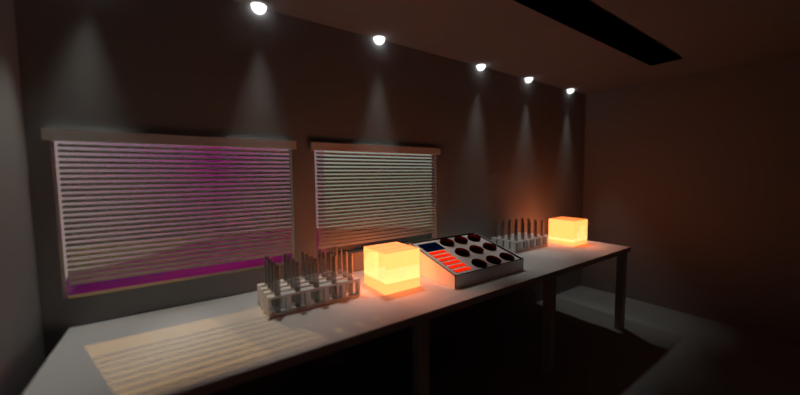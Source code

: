 # Source: RadionicsLaboratory.blend  (saved by Blender 2.79.0; exported with 4.5.12 LTS)
import bpy
from mathutils import Matrix  # noqa: F401  (used for matrix-valued properties, if any)

bpy.ops.wm.read_factory_settings(use_empty=True)
scene = bpy.context.scene
scene.name = 'Scene'

# ---- collections
col_collection_1 = bpy.data.collections.new('Collection 1'); scene.collection.children.link(col_collection_1)
col_collection_2 = bpy.data.collections.new('Collection 2'); scene.collection.children.link(col_collection_2)
col_collection_2.hide_render = True
col_collection_2.hide_viewport = True

# ---- images (referenced by path relative to the original .blend; pixels are not part of the script)
import os
ASSET_DIR = os.environ.get("B2B_ASSET_DIR", "")  # directory of the original .blend (textures are referenced by path, not embedded)
HERE = os.path.dirname(os.path.abspath(__file__))  # packed textures are extracted next to this script under _unpacked/

def load_image(name, relpath, width, height, colorspace="sRGB"):
    """Load a texture the original file referenced (path relative to the .blend, or extracted next to this script)."""
    p = next((c for c in (os.path.join(HERE, relpath), os.path.join(ASSET_DIR, relpath)) if relpath and os.path.exists(c)), "")
    if p:
        img = bpy.data.images.load(p, check_existing=True)
        img.name = name
    else:  # same state as the original file: an image datablock whose file is absent (Cycles renders it pink)
        img = bpy.data.images.new(name, width, height)
        img.source = "FILE"
        img.filepath = "//" + (relpath or name)
    img.colorspace_settings.name = colorspace
    return img
img_tree_png = load_image('tree.png', 'tree.png', 1024, 1024, 'sRGB')

# ---- materials (node trees are filled in below, after node groups)
mat_material_015 = bpy.data.materials.new('Material.015')
mat_material_015.alpha_threshold = 0.0
mat_material_015.roughness = 0.5
mat_material_014 = bpy.data.materials.new('Material.014')
mat_material_014.alpha_threshold = 0.0
mat_material_014.roughness = 0.5
mat_material = bpy.data.materials.new('Material')
mat_material.alpha_threshold = 0.0
mat_material.roughness = 0.5
mat_material_013 = bpy.data.materials.new('Material.013')
mat_material_013.alpha_threshold = 0.0
mat_material_013.roughness = 0.5
mat_tree = bpy.data.materials.new('tree')
mat_tree.alpha_threshold = 0.0
mat_tree.roughness = 0.5
mat_material_012 = bpy.data.materials.new('Material.012')
mat_material_012.alpha_threshold = 0.0
mat_material_012.roughness = 0.5
mat_material_004 = bpy.data.materials.new('Material.004')
mat_material_004.alpha_threshold = 0.0
mat_material_004.roughness = 0.5
mat_material_003 = bpy.data.materials.new('Material.003')
mat_material_003.alpha_threshold = 0.0
mat_material_003.roughness = 0.5
mat_material_001 = bpy.data.materials.new('Material.001')
mat_material_001.alpha_threshold = 0.0
mat_material_001.roughness = 0.5
mat_material_002 = bpy.data.materials.new('Material.002')
mat_material_002.alpha_threshold = 0.0
mat_material_002.roughness = 0.5
mat_material_007 = bpy.data.materials.new('Material.007')
mat_material_007.alpha_threshold = 0.0
mat_material_007.roughness = 0.5
mat_material_008 = bpy.data.materials.new('Material.008')
mat_material_008.alpha_threshold = 0.0
mat_material_008.roughness = 0.5
mat_material_009 = bpy.data.materials.new('Material.009')
mat_material_009.alpha_threshold = 0.0
mat_material_009.roughness = 0.5
mat_material_005 = bpy.data.materials.new('Material.005')
mat_material_005.alpha_threshold = 0.0
mat_material_005.roughness = 0.5
mat_material_006 = bpy.data.materials.new('Material.006')
mat_material_006.alpha_threshold = 0.0
mat_material_006.roughness = 0.5
mat_material_010 = bpy.data.materials.new('Material.010')
mat_material_010.alpha_threshold = 0.0
mat_material_010.roughness = 0.5
mat_material_011 = bpy.data.materials.new('Material.011')
mat_material_011.alpha_threshold = 0.0
mat_material_011.roughness = 0.5

# ---- material node trees
mat_material_015.use_nodes = True; mat_material_015.node_tree.nodes.clear()
_N = mat_material_015.node_tree.nodes; _L = mat_material_015.node_tree.links
n0 = _N.new('ShaderNodeOutputMaterial'); n0.name = 'Material Output'; n0.location = (300, 300)
n1 = _N.new('ShaderNodeBsdfDiffuse'); n1.name = 'Diffuse BSDF'; n1.location = (10, 300)
n1.inputs[0].default_value = (1.0, 1.0, 1.0, 1.0)
_L.new(n1.outputs[0], n0.inputs[0])
n0.is_active_output = True
mat_material_014.use_nodes = True; mat_material_014.node_tree.nodes.clear()
_N = mat_material_014.node_tree.nodes; _L = mat_material_014.node_tree.links
n0 = _N.new('ShaderNodeOutputMaterial'); n0.name = 'Material Output'; n0.location = (727, 440)
n1 = _N.new('ShaderNodeBsdfGlass'); n1.name = 'Glass BSDF'; n1.location = (53, 432)
n1.distribution = 'BECKMANN'
n1.inputs[0].default_value = (0.8, 0.8, 0.8, 1.0)
n1.inputs[2].default_value = 1.45
n2 = _N.new('ShaderNodeBsdfTransparent'); n2.name = 'Transparent BSDF'; n2.location = (50, 231)
n3 = _N.new('ShaderNodeFresnel'); n3.name = 'Fresnel'; n3.location = (54, 549)
n3.inputs[0].default_value = 1.45
n4 = _N.new('ShaderNodeMixShader'); n4.name = 'Mix Shader'; n4.location = (287, 406)
n5 = _N.new('ShaderNodeMixShader'); n5.name = 'Mix Shader.001'; n5.location = (507, 419)
n6 = _N.new('ShaderNodeBsdfAnisotropic'); n6.name = 'Glossy BSDF'; n6.location = (273, 252)
n6.distribution = 'GGX'
n6.inputs[1].default_value = 0.4472
_L.new(n1.outputs[0], n4.inputs[1])
_L.new(n4.outputs[0], n5.inputs[1])
_L.new(n2.outputs[0], n4.inputs[2])
_L.new(n3.outputs[0], n4.inputs[0])
_L.new(n5.outputs[0], n0.inputs[0])
_L.new(n6.outputs[0], n5.inputs[2])
_L.new(n3.outputs[0], n5.inputs[0])
n0.is_active_output = True
mat_material.use_nodes = True; mat_material.node_tree.nodes.clear()
_N = mat_material.node_tree.nodes; _L = mat_material.node_tree.links
n0 = _N.new('ShaderNodeMixShader'); n0.name = 'Mix Shader'; n0.location = (230, 281)
n1 = _N.new('ShaderNodeOutputMaterial'); n1.name = 'Material Output'; n1.location = (670, 335)
n2 = _N.new('ShaderNodeBsdfGlass'); n2.name = 'Glass BSDF'; n2.location = (-2, 180)
n2.distribution = 'BECKMANN'
n2.inputs[2].default_value = 1.45
n3 = _N.new('ShaderNodeFresnel'); n3.name = 'Fresnel'; n3.location = (3, 433)
n3.inputs[0].default_value = 1.45
n4 = _N.new('ShaderNodeMixShader'); n4.name = 'Mix Shader.001'; n4.location = (467, 319)
n4.inputs[0].default_value = 0.8636
n5 = _N.new('ShaderNodeEmission'); n5.name = 'Emission'; n5.location = (10, 300)
n5.inputs[0].default_value = (1.0, 0.1989, 0.04571, 1.0)
n5.inputs[1].default_value = 7.5
_L.new(n5.outputs[0], n0.inputs[1])
_L.new(n2.outputs[0], n0.inputs[2])
_L.new(n3.outputs[0], n0.inputs[0])
_L.new(n4.outputs[0], n1.inputs[0])
_L.new(n2.outputs[0], n4.inputs[2])
_L.new(n0.outputs[0], n4.inputs[1])
n1.is_active_output = True
mat_material_013.use_nodes = True; mat_material_013.node_tree.nodes.clear()
_N = mat_material_013.node_tree.nodes; _L = mat_material_013.node_tree.links
n0 = _N.new('ShaderNodeOutputMaterial'); n0.name = 'Material Output'; n0.location = (300, 300)
n1 = _N.new('ShaderNodeBsdfDiffuse'); n1.name = 'Diffuse BSDF'; n1.location = (10, 300)
n1.inputs[0].default_value = (0.04445, 0.04445, 0.04445, 1.0)
_L.new(n1.outputs[0], n0.inputs[0])
n0.is_active_output = True
mat_tree.use_nodes = True; mat_tree.node_tree.nodes.clear()
_N = mat_tree.node_tree.nodes; _L = mat_tree.node_tree.links
n0 = _N.new('ShaderNodeOutputMaterial'); n0.name = 'Material Output'; n0.location = (300, 300)
n1 = _N.new('ShaderNodeTexImage'); n1.name = 'Image Texture'; n1.location = (-400, 60)
n1.width = 140
n1.image = img_tree_png
n1.extension = 'CLIP'
n2 = _N.new('ShaderNodeBsdfDiffuse'); n2.name = 'Diffuse BSDF'; n2.location = (-200, 60)
n3 = _N.new('ShaderNodeBsdfTransparent'); n3.name = 'Transparent BSDF'; n3.location = (-200, 240)
n4 = _N.new('ShaderNodeMixShader'); n4.name = 'Mix Shader'; n4.location = (0, 300)
_L.new(n1.outputs[0], n2.inputs[0])
_L.new(n1.outputs[1], n4.inputs[0])
_L.new(n3.outputs[0], n4.inputs[1])
_L.new(n2.outputs[0], n4.inputs[2])
_L.new(n4.outputs[0], n0.inputs[0])
n0.is_active_output = True
mat_material_012.use_nodes = True; mat_material_012.node_tree.nodes.clear()
_N = mat_material_012.node_tree.nodes; _L = mat_material_012.node_tree.links
n0 = _N.new('ShaderNodeOutputMaterial'); n0.name = 'Material Output'; n0.location = (300, 300)
n1 = _N.new('ShaderNodeEmission'); n1.name = 'Emission'; n1.location = (10, 300)
_L.new(n1.outputs[0], n0.inputs[0])
n0.is_active_output = True
mat_material_004.use_nodes = True; mat_material_004.node_tree.nodes.clear()
_N = mat_material_004.node_tree.nodes; _L = mat_material_004.node_tree.links
n0 = _N.new('ShaderNodeOutputMaterial'); n0.name = 'Material Output'; n0.location = (300, 300)
n1 = _N.new('ShaderNodeEmission'); n1.name = 'Emission'; n1.location = (10, 300)
n1.inputs[0].default_value = (0.7357, 0.7357, 0.7142, 1.0)
n1.inputs[1].default_value = 0.0
_L.new(n1.outputs[0], n0.inputs[0])
n0.is_active_output = True
mat_material_003.use_nodes = True; mat_material_003.node_tree.nodes.clear()
_N = mat_material_003.node_tree.nodes; _L = mat_material_003.node_tree.links
n0 = _N.new('ShaderNodeOutputMaterial'); n0.name = 'Material Output'; n0.location = (300, 300)
n1 = _N.new('ShaderNodeEmission'); n1.name = 'Emission'; n1.location = (10, 300)
n1.inputs[0].default_value = (1.0, 0.4621, 0.004449, 1.0)
n1.inputs[1].default_value = 0.1
_L.new(n1.outputs[0], n0.inputs[0])
n0.is_active_output = True
mat_material_001.use_nodes = True; mat_material_001.node_tree.nodes.clear()
_N = mat_material_001.node_tree.nodes; _L = mat_material_001.node_tree.links
n0 = _N.new('ShaderNodeOutputMaterial'); n0.name = 'Material Output'; n0.location = (300, 300)
n1 = _N.new('ShaderNodeBsdfDiffuse'); n1.name = 'Diffuse BSDF'; n1.location = (10, 300)
n1.inputs[0].default_value = (0.3108, 0.3108, 0.3108, 1.0)
_L.new(n1.outputs[0], n0.inputs[0])
n0.is_active_output = True
mat_material_002.use_nodes = True; mat_material_002.node_tree.nodes.clear()
_N = mat_material_002.node_tree.nodes; _L = mat_material_002.node_tree.links
n0 = _N.new('ShaderNodeOutputMaterial'); n0.name = 'Material Output'; n0.location = (460, 300)
n1 = _N.new('ShaderNodeBsdfGlass'); n1.name = 'Glass BSDF'; n1.location = (10, 300)
n1.distribution = 'BECKMANN'
n1.inputs[0].default_value = (0.8, 0.8, 0.8, 1.0)
n1.inputs[2].default_value = 1.45
n2 = _N.new('ShaderNodeMixShader'); n2.name = 'Mix Shader'; n2.location = (240, 280)
n3 = _N.new('ShaderNodeBsdfTransparent'); n3.name = 'Transparent BSDF'; n3.location = (13, 124)
n4 = _N.new('ShaderNodeFresnel'); n4.name = 'Fresnel'; n4.location = (13, 426)
n4.inputs[0].default_value = 1.45
_L.new(n1.outputs[0], n2.inputs[1])
_L.new(n2.outputs[0], n0.inputs[0])
_L.new(n3.outputs[0], n2.inputs[2])
_L.new(n4.outputs[0], n2.inputs[0])
n0.is_active_output = True
mat_material_007.use_nodes = True; mat_material_007.node_tree.nodes.clear()
_N = mat_material_007.node_tree.nodes; _L = mat_material_007.node_tree.links
n0 = _N.new('ShaderNodeOutputMaterial'); n0.name = 'Material Output'; n0.location = (300, 300)
n1 = _N.new('ShaderNodeBsdfDiffuse'); n1.name = 'Diffuse BSDF'; n1.location = (10, 300)
n1.inputs[0].default_value = (0.0, 0.00631, 0.04696, 1.0)
_L.new(n1.outputs[0], n0.inputs[0])
n0.is_active_output = True
mat_material_008.use_nodes = True; mat_material_008.node_tree.nodes.clear()
_N = mat_material_008.node_tree.nodes; _L = mat_material_008.node_tree.links
n0 = _N.new('ShaderNodeOutputMaterial'); n0.name = 'Material Output'; n0.location = (300, 300)
n1 = _N.new('ShaderNodeBsdfDiffuse'); n1.name = 'Diffuse BSDF'; n1.location = (10, 300)
n1.inputs[0].default_value = (0.01739, 0.01739, 0.01739, 1.0)
_L.new(n1.outputs[0], n0.inputs[0])
n0.is_active_output = True
mat_material_009.use_nodes = True; mat_material_009.node_tree.nodes.clear()
_N = mat_material_009.node_tree.nodes; _L = mat_material_009.node_tree.links
n0 = _N.new('ShaderNodeOutputMaterial'); n0.name = 'Material Output'; n0.location = (300, 300)
n1 = _N.new('ShaderNodeEmission'); n1.name = 'Emission'; n1.location = (10, 300)
n1.inputs[0].default_value = (0.8, 0.009224, 0.0, 1.0)
_L.new(n1.outputs[0], n0.inputs[0])
n0.is_active_output = True
mat_material_005.use_nodes = True; mat_material_005.node_tree.nodes.clear()
_N = mat_material_005.node_tree.nodes; _L = mat_material_005.node_tree.links
n0 = _N.new('ShaderNodeOutputMaterial'); n0.name = 'Material Output'; n0.location = (300, 300)
n1 = _N.new('ShaderNodeBsdfDiffuse'); n1.name = 'Diffuse BSDF'; n1.location = (10, 300)
n1.inputs[0].default_value = (1.0, 1.0, 1.0, 1.0)
_L.new(n1.outputs[0], n0.inputs[0])
n0.is_active_output = True
mat_material_006.use_nodes = True; mat_material_006.node_tree.nodes.clear()
_N = mat_material_006.node_tree.nodes; _L = mat_material_006.node_tree.links
n0 = _N.new('ShaderNodeOutputMaterial'); n0.name = 'Material Output'; n0.location = (300, 300)
n1 = _N.new('ShaderNodeBsdfDiffuse'); n1.name = 'Diffuse BSDF'; n1.location = (10, 300)
n1.inputs[0].default_value = (0.0, 0.0, 0.0, 1.0)
_L.new(n1.outputs[0], n0.inputs[0])
n0.is_active_output = True
mat_material_010.use_nodes = True; mat_material_010.node_tree.nodes.clear()
_N = mat_material_010.node_tree.nodes; _L = mat_material_010.node_tree.links
n0 = _N.new('ShaderNodeOutputMaterial'); n0.name = 'Material Output'; n0.location = (300, 300)
n1 = _N.new('ShaderNodeBsdfGlass'); n1.name = 'Glass BSDF'; n1.location = (10, 300)
n1.distribution = 'BECKMANN'
n1.inputs[0].default_value = (0.4385, 0.02106, 0.0, 1.0)
n1.inputs[2].default_value = 1.45
_L.new(n1.outputs[0], n0.inputs[0])
n0.is_active_output = True
mat_material_011.use_nodes = True; mat_material_011.node_tree.nodes.clear()
_N = mat_material_011.node_tree.nodes; _L = mat_material_011.node_tree.links
n0 = _N.new('ShaderNodeOutputMaterial'); n0.name = 'Material Output'; n0.location = (300, 300)
n1 = _N.new('ShaderNodeEmission'); n1.name = 'Emission'; n1.location = (10, 300)
n1.inputs[0].default_value = (0.8, 0.8, 0.8, 1.0)
n1.inputs[1].default_value = 21.8
_L.new(n1.outputs[0], n0.inputs[0])
n0.is_active_output = True

# ---- world
world_world_001 = bpy.data.worlds.new('World.001'); scene.world = world_world_001
world_world_001.use_nodes = True; world_world_001.node_tree.nodes.clear()
_N = world_world_001.node_tree.nodes; _L = world_world_001.node_tree.links
n0 = _N.new('ShaderNodeOutputWorld'); n0.name = 'World Output'; n0.location = (386, 374)
n1 = _N.new('ShaderNodeBackground'); n1.name = 'Background'; n1.location = (140, 382)
n2 = _N.new('ShaderNodeTexSky'); n2.name = 'Sky Texture'; n2.location = (-127, 301)
n2.sky_type = 'HOSEK_WILKIE'
n2.sun_direction = (-0.5308, 0.8, 0.2798)
n2.sun_elevation = 1.571
_L.new(n1.outputs[0], n0.inputs[0])
_L.new(n2.outputs[0], n1.inputs[0])
n0.is_active_output = True
world_world_001.use_sun_shadow = False
world_world_001.sun_shadow_jitter_overblur = 0.0
world_world_001.cycles.sampling_method = 'MANUAL'

# ---- cameras
cam_camera_001 = bpy.data.cameras.new('Camera.001')
cam_camera_001.clip_end = 100.0
cam_camera_001.lens = 12.94
cam_camera_001.sensor_width = 32.0
cam_camera_001.sensor_height = 18.0
cam_camera_001.display_size = 2.0
cam_camera_001.show_limits = True
cam_camera_001.show_sensor = True
cam_camera_001.dof.use_dof = True
cam_camera_001.dof.focus_distance = 5.66
cam_camera_001.dof.aperture_fstop = 0.1078
cam_camera_001.dof.aperture_blades = 7

# ---- lights
light_sun = bpy.data.lights.new('Sun', 'SUN')
light_sun.color = (1.0, 0.5481, 0.1522)
light_sun.transmission_factor = 0.0
light_sun.angle = 0.004
light_sun.energy = 23.8
light_sun.shadow_buffer_clip_start = 0.5
light_sun.shadow_soft_size = 0.002
light_sun.shadow_cascade_max_distance = 1000.0
light_spot = bpy.data.lights.new('Spot', 'SPOT')
light_spot.color = (0.9846, 1.0, 0.9)
light_spot.transmission_factor = 0.0
light_spot.energy = 100.0
light_spot.shadow_buffer_clip_start = 0.5
light_spot.shadow_soft_size = 0.1
light_spot.shadow_maximum_resolution = 0.006
light_spot.use_absolute_resolution = True
light_spot.spot_blend = 0.8779

# ---- meshes
me_cube = bpy.data.meshes.new('Cube')
me_cube.from_pydata([(-1.0, -1.0, -1.0), (-1.0, -1.0, 1.0), (-1.0, 1.0, -1.0), (-1.0, 1.0, 1.0), (1.0, -1.0, -1.0), (1.0, -1.0, 1.0), (1.0, 1.0, -1.0), (1.0, 1.0, 1.0), (-0.7662, 1.0, 0.7662), (-0.7662, -1.0, 0.7662), (-0.7662, 1.0, -0.7662), (-0.7662, -1.0, -0.7662), (0.7662, 1.0, -0.7662), (0.7662, -1.0, -0.7662), (0.7662, 1.0, 0.7662), (0.7662, -1.0, 0.7662), (-0.06425, -0.7263, 1.0), (-0.06425, -0.7263, 0.7662), (0.2738, -0.4114, 1.0), (0.2738, -0.4114, 0.7662), (-0.126, -0.6842, 1.0), (-0.126, -0.6842, 0.7662), (-2.015e-06, -0.7405, 1.0), (-2.015e-06, -0.7405, 0.7662), (-0.323, 0.1445, 0.7662), (-0.323, 0.1445, 1.0), (-0.2329, -0.5236, 1.0), (-0.2329, -0.5236, 0.7662), (0.3293, -1.851e-06, 1.0), (0.3293, -1.851e-06, 0.7662), (-0.183, -0.6157, 1.0), (-0.183, -0.6157, 0.7662), (0.183, -0.6157, 1.0), (0.183, -0.6157, 0.7662), (0.06425, -0.7263, 1.0), (0.06425, -0.7263, 0.7662), (0.2329, -0.5236, 1.0), (0.2329, -0.5236, 0.7662), (-0.323, -0.1445, 0.7662), (-0.323, -0.1445, 1.0), (-0.3043, -0.2834, 0.7662), (-0.3043, -0.2834, 1.0), (-0.2738, -0.4114, 1.0), (-0.2738, -0.4114, 0.7662), (0.3043, -0.2834, 1.0), (0.3043, -0.2834, 0.7662), (0.323, -0.1445, 1.0), (0.323, -0.1445, 0.7662), (-0.3293, -1.192e-06, 0.7662), (-0.3293, -1.192e-06, 1.0), (0.323, 0.1445, 1.0), (0.323, 0.1445, 0.7662), (0.126, -0.6842, 1.0), (0.126, -0.6842, 0.7662), (-0.3043, 0.2834, 0.7662), (-0.3043, 0.2834, 1.0), (0.3043, 0.2834, 1.0), (0.3043, 0.2834, 0.7662), (0.2738, 0.4114, 0.7662), (0.2738, 0.4114, 1.0), (-0.2738, 0.4114, 0.7662), (-0.2738, 0.4114, 1.0), (0.2329, 0.5236, 0.7662), (0.2329, 0.5236, 1.0), (-0.2329, 0.5236, 0.7662), (-0.2329, 0.5236, 1.0), (0.183, 0.6157, 0.7662), (0.183, 0.6157, 1.0), (-0.183, 0.6157, 0.7662), (-0.183, 0.6157, 1.0), (0.126, 0.6842, 0.7662), (0.126, 0.6842, 1.0), (-0.126, 0.6842, 0.7662), (-0.126, 0.6842, 1.0), (0.06425, 0.7263, 0.7662), (0.06425, 0.7263, 1.0), (-0.06425, 0.7263, 0.7662), (-0.06425, 0.7263, 1.0), (-1.907e-06, 0.7405, 0.7662), (-1.907e-06, 0.7405, 1.0)], [], [(0, 1, 3, 2), (2, 3, 8, 10, 12, 6), (6, 7, 5, 4), (4, 5, 15, 13, 11, 0), (2, 6, 4, 0), (7, 3, 1, 49, 25, 55, 61, 65, 69, 73, 77, 79, 75, 71, 67, 63, 59, 56, 50, 28, 5), (12, 13, 15, 14), (11, 10, 8, 9), (6, 12, 14, 8, 3, 7), (0, 11, 9, 15, 5, 1), (10, 11, 13, 12), (14, 15, 29, 51, 57, 58, 62, 66, 70, 74, 78, 76, 72, 68, 64, 60, 54, 24, 48, 9, 8), (9, 48, 38, 40, 43, 27, 31, 21, 17, 23, 35, 53, 33, 37, 19, 45, 47, 29, 15), (5, 28, 46, 44, 18, 36, 32, 52, 34, 22, 16, 20, 30, 26, 42, 41, 39, 49, 1)])
me_cube.materials.append(mat_material_015)
me_cube.use_remesh_preserve_volume = False
me_cube.use_remesh_preserve_attributes = False
me_cube.use_mirror_vertex_groups = False
me_cube.update()
me_sphere_002 = bpy.data.meshes.new('Sphere.002')
me_sphere_002.from_pydata([(0.0, -3.258e-07, -1.0), (4.94e-08, -0.3589, -0.7926), (0.07001, -0.352, -0.7926), (0.1373, -0.3315, -0.7926), (0.1994, -0.2984, -0.7926), (0.2538, -0.2538, -0.7926), (-1.003e-07, -1.0, 15.28), (0.1951, 0.9808, 7.55e-08), (0.1913, 0.9619, -0.1951), (0.1802, 0.9061, -0.3827), (0.1622, 0.8155, -0.5556), (0.1379, 0.6935, -0.7071), (0.1084, 0.5449, -0.8315), (0.07466, 0.3753, -0.9239), (0.03806, 0.1913, -0.9808), (0.2984, -0.1994, -0.7926), (0.3315, -0.1373, -0.7926), (0.352, -0.07001, -0.7926), (0.3589, -3.516e-07, -0.7926), (0.352, 0.07001, -0.7926), (0.3315, 0.1373, -0.7926), (0.1951, -0.9808, 15.28), (0.3827, 0.9239, 7.55e-08), (0.3753, 0.9061, -0.1951), (0.3536, 0.8536, -0.3827), (0.3182, 0.7682, -0.5556), (0.2706, 0.6533, -0.7071), (0.2126, 0.5133, -0.8315), (0.1464, 0.3536, -0.9239), (0.07466, 0.1802, -0.9808), (0.2984, 0.1994, -0.7926), (0.2538, 0.2538, -0.7926), (1.831e-07, 0.3589, -0.7926), (-0.07001, 0.352, -0.7926), (-0.1373, 0.3315, -0.7926), (-0.1994, 0.2984, -0.7926), (0.3827, -0.9239, 15.28), (0.5556, 0.8315, 7.55e-08), (0.5449, 0.8155, -0.1951), (0.5133, 0.7682, -0.3827), (0.4619, 0.6913, -0.5556), (0.3928, 0.5879, -0.7071), (0.3087, 0.4619, -0.8315), (0.2126, 0.3182, -0.9239), (0.1084, 0.1622, -0.9808), (0.1994, 0.2984, -0.7926), (-0.2538, 0.2538, -0.7926), (-0.2984, 0.1994, -0.7926), (-0.3315, 0.1373, -0.7926), (-0.352, 0.07001, -0.7926), (-0.3589, -2.661e-07, -0.7926), (0.5556, -0.8315, 15.28), (0.7071, 0.7071, 7.55e-08), (0.6935, 0.6935, -0.1951), (0.6533, 0.6533, -0.3827), (0.5879, 0.5879, -0.5556), (0.5, 0.5, -0.7071), (0.3928, 0.3928, -0.8315), (0.2706, 0.2706, -0.9239), (0.1379, 0.1379, -0.9808), (-0.352, -0.07001, -0.7926), (0.1373, 0.3315, -0.7926), (-0.3315, -0.1373, -0.7926), (-0.2984, -0.1994, -0.7926), (-0.2538, -0.2538, -0.7926), (-0.1994, -0.2984, -0.7926), (0.7071, -0.7071, 15.28), (0.8315, 0.5556, 7.55e-08), (0.8155, 0.5449, -0.1951), (0.7682, 0.5133, -0.3827), (0.6913, 0.4619, -0.5556), (0.5879, 0.3928, -0.7071), (0.4619, 0.3087, -0.8315), (0.3182, 0.2126, -0.9239), (0.1622, 0.1084, -0.9808), (-0.1373, -0.3315, -0.7926), (-0.07001, -0.352, -0.7926), (0.07001, 0.352, -0.7926), (0.1078, 0.5418, -0.6536), (-0.1078, -0.5418, -0.6536), (-0.2114, -0.5104, -0.6536), (0.8315, -0.5556, 15.28), (0.9239, 0.3827, 7.55e-08), (0.9061, 0.3753, -0.1951), (0.8536, 0.3536, -0.3827), (0.7682, 0.3182, -0.5556), (0.6533, 0.2706, -0.7071), (0.5133, 0.2126, -0.8315), (0.3536, 0.1464, -0.9239), (0.1802, 0.07466, -0.9808), (-0.3069, -0.4593, -0.6536), (-0.3906, -0.3906, -0.6536), (-0.4593, -0.3069, -0.6536), (-0.5104, -0.2114, -0.6536), (0.2114, 0.5104, -0.6536), (-0.5418, -0.1078, -0.6536), (0.9239, -0.3827, 15.28), (0.9808, 0.1951, 7.55e-08), (0.9619, 0.1913, -0.1951), (0.9061, 0.1802, -0.3827), (0.8155, 0.1622, -0.5556), (0.6935, 0.1379, -0.7071), (0.5449, 0.1084, -0.8315), (0.3753, 0.07466, -0.9239), (0.1913, 0.03806, -0.9808), (-0.5524, -2.297e-07, -0.6536), (-0.5418, 0.1078, -0.6536), (-0.5104, 0.2114, -0.6536), (-0.4593, 0.3069, -0.6536), (-0.3906, 0.3906, -0.6536), (0.3069, 0.4593, -0.6536), (-0.3069, 0.4593, -0.6536), (1.0, -3.788e-07, 7.55e-08), (0.9808, -3.937e-07, -0.1951), (0.9239, -2.298e-07, -0.3827), (0.8315, -3.341e-07, -0.5556), (0.7071, -3.192e-07, -0.7071), (0.5556, -3.415e-07, -0.8315), (0.3827, -3.043e-07, -0.9239), (0.1951, -3.08e-07, -0.9808), (-0.2114, 0.5104, -0.6536), (-0.1078, 0.5418, -0.6536), (2.144e-07, 0.5524, -0.6536), (0.3906, 0.3906, -0.6536), (0.4593, 0.3069, -0.6536), (0.5104, 0.2114, -0.6536), (0.5418, 0.1078, -0.6536), (0.9808, -0.1951, 7.55e-08), (0.9619, -0.1913, -0.1951), (0.9061, -0.1802, -0.3827), (0.8155, -0.1622, -0.5556), (0.6935, -0.138, -0.7071), (0.5449, -0.1084, -0.8315), (0.3753, -0.07466, -0.9239), (0.1913, -0.03806, -0.9808), (0.5525, -3.615e-07, -0.6536), (0.5418, -0.1078, -0.6536), (0.5104, -0.2114, -0.6536), (0.4593, -0.3069, -0.6536), (0.3906, -0.3906, -0.6536), (0.3069, -0.4593, -0.6536), (0.2114, -0.5104, -0.6536), (0.9239, -0.3827, 7.55e-08), (0.9061, -0.3753, -0.1951), (0.8536, -0.3536, -0.3827), (0.7682, -0.3182, -0.5556), (0.6533, -0.2706, -0.7071), (0.5133, -0.2126, -0.8315), (0.3536, -0.1464, -0.9239), (0.1802, -0.07466, -0.9808), (0.1078, -0.5418, -0.6536), (8.597e-09, -0.5525, -0.6536), (-3.486e-08, -0.7358, -0.4747), (0.1435, -0.7217, -0.4747), (0.2816, -0.6798, -0.4747), (0.4088, -0.6118, -0.4747), (0.5203, -0.5203, -0.4747), (0.8315, -0.5556, 7.55e-08), (0.8155, -0.5449, -0.1951), (0.7682, -0.5133, -0.3827), (0.6913, -0.4619, -0.5556), (0.5879, -0.3928, -0.7071), (0.4619, -0.3087, -0.8315), (0.3182, -0.2126, -0.9239), (0.1622, -0.1084, -0.9808), (0.6118, -0.4088, -0.4747), (0.6798, -0.2816, -0.4747), (0.7217, -0.1435, -0.4747), (0.7358, -3.64e-07, -0.4747), (0.7217, 0.1435, -0.4747), (0.6798, 0.2816, -0.4747), (0.6118, 0.4088, -0.4747), (0.7071, -0.7071, 7.55e-08), (0.6935, -0.6935, -0.1951), (0.6533, -0.6533, -0.3827), (0.5879, -0.5879, -0.5556), (0.5, -0.5, -0.7071), (0.3928, -0.3928, -0.8315), (0.2706, -0.2706, -0.9239), (0.1379, -0.138, -0.9808), (0.5203, 0.5203, -0.4747), (2.392e-07, 0.7358, -0.4747), (-0.1435, 0.7217, -0.4747), (-0.2816, 0.6798, -0.4747), (-0.4088, 0.6118, -0.4747), (0.4088, 0.6118, -0.4747), (-0.5203, 0.5203, -0.4747), (0.5556, -0.8315, 7.55e-08), (0.5449, -0.8155, -0.1951), (0.5133, -0.7682, -0.3827), (0.4619, -0.6913, -0.5556), (0.3928, -0.5879, -0.7071), (0.3087, -0.4619, -0.8315), (0.2126, -0.3182, -0.9239), (0.1084, -0.1622, -0.9808), (-0.6118, 0.4088, -0.4747), (-0.6798, 0.2816, -0.4747), (-0.7217, 0.1435, -0.4747), (-0.7358, -1.885e-07, -0.4747), (-0.7217, -0.1435, -0.4747), (0.2816, 0.6798, -0.4747), (-0.6798, -0.2816, -0.4747), (0.3827, -0.9239, 7.55e-08), (0.3753, -0.9061, -0.1951), (0.3536, -0.8536, -0.3827), (0.3182, -0.7682, -0.5556), (0.2706, -0.6533, -0.7071), (0.2126, -0.5133, -0.8315), (0.1464, -0.3536, -0.9239), (0.07466, -0.1802, -0.9808), (-0.6118, -0.4088, -0.4747), (-0.5203, -0.5203, -0.4747), (-0.4088, -0.6118, -0.4747), (-0.2816, -0.6798, -0.4747), (-0.1435, -0.7217, -0.4747), (0.1435, 0.7217, -0.4747), (0.1606, 0.8074, -0.2596), (0.1951, -0.9808, 7.55e-08), (0.1913, -0.9619, -0.1951), (0.1802, -0.9061, -0.3827), (0.1622, -0.8155, -0.5556), (0.1379, -0.6935, -0.7071), (0.1084, -0.5449, -0.8315), (0.07466, -0.3753, -0.9239), (0.03806, -0.1913, -0.9808), (-0.1606, -0.8074, -0.2596), (-0.315, -0.7606, -0.2596), (-0.4574, -0.6845, -0.2596), (-0.5821, -0.5821, -0.2596), (-0.6845, -0.4574, -0.2596), (-0.7606, -0.315, -0.2596), (0.315, 0.7606, -0.2596), (-1.003e-07, -1.0, 7.55e-08), (-8.544e-08, -0.9808, -0.1951), (6.357e-08, -0.9239, -0.3827), (-8.544e-08, -0.8315, -0.5556), (-2.584e-08, -0.7071, -0.7071), (-1.094e-08, -0.5556, -0.8315), (3.964e-09, -0.3827, -0.9239), (3.964e-09, -0.1951, -0.9808), (-0.8074, -0.1606, -0.2596), (-0.8232, -1.742e-07, -0.2596), (-0.8074, 0.1606, -0.2596), (-0.7606, 0.315, -0.2596), (-0.6845, 0.4574, -0.2596), (-0.5821, 0.5821, -0.2596), (0.4574, 0.6845, -0.2596), (-0.1951, -0.9808, 7.55e-08), (-0.1913, -0.9619, -0.1951), (-0.1802, -0.9061, -0.3827), (-0.1622, -0.8155, -0.5556), (-0.1379, -0.6935, -0.7071), (-0.1084, -0.5449, -0.8315), (-0.07466, -0.3753, -0.9239), (-0.03806, -0.1913, -0.9808), (-0.4574, 0.6845, -0.2596), (-0.315, 0.7606, -0.2596), (-0.1606, 0.8074, -0.2596), (2.497e-07, 0.8232, -0.2596), (0.5821, 0.5821, -0.2596), (0.6845, 0.4574, -0.2596), (0.7606, 0.315, -0.2596), (0.8074, 0.1606, -0.2596), (-0.3827, -0.9239, 7.55e-08), (-0.3753, -0.9061, -0.1951), (-0.3536, -0.8536, -0.3827), (-0.3182, -0.7682, -0.5556), (-0.2706, -0.6533, -0.7071), (-0.2126, -0.5133, -0.8315), (-0.1464, -0.3536, -0.9239), (-0.07466, -0.1802, -0.9808), (0.8232, -3.705e-07, -0.2596), (0.8074, -0.1606, -0.2596), (0.7606, -0.315, -0.2596), (0.6845, -0.4574, -0.2596), (0.5821, -0.5821, -0.2596), (0.4574, -0.6845, -0.2596), (0.315, -0.7606, -0.2596), (-0.5556, -0.8315, 7.55e-08), (-0.5449, -0.8155, -0.1951), (-0.5133, -0.7682, -0.3827), (-0.4619, -0.6913, -0.5556), (-0.3928, -0.5879, -0.7071), (-0.3087, -0.4619, -0.8315), (-0.2126, -0.3182, -0.9239), (-0.1084, -0.1622, -0.9808), (0.1606, -0.8074, -0.2596), (-5.699e-08, -0.8232, -0.2596), (-7.697e-08, -0.9015, -0.01536), (0.1759, -0.8842, -0.01536), (0.345, -0.8329, -0.01536), (0.5009, -0.7496, -0.01536), (0.6375, -0.6375, -0.01536), (-0.7071, -0.7071, 7.55e-08), (-0.6935, -0.6935, -0.1951), (-0.6533, -0.6533, -0.3827), (-0.5879, -0.5879, -0.5556), (-0.5, -0.5, -0.7071), (-0.3928, -0.3928, -0.8315), (-0.2706, -0.2706, -0.9239), (-0.1379, -0.1379, -0.9808), (0.7496, -0.5009, -0.01536), (0.8329, -0.345, -0.01536), (0.8842, -0.1759, -0.01536), (0.9015, -3.749e-07, -0.01536), (0.8842, 0.1759, -0.01536), (0.8329, 0.345, -0.01536), (0.7496, 0.5009, -0.01536), (-0.8315, -0.5556, 7.55e-08), (-0.8155, -0.5449, -0.1951), (-0.7682, -0.5133, -0.3827), (-0.6913, -0.4619, -0.5556), (-0.5879, -0.3928, -0.7071), (-0.4619, -0.3087, -0.8315), (-0.3182, -0.2126, -0.9239), (-0.1622, -0.1084, -0.9808), (0.6375, 0.6375, -0.01536), (2.589e-07, 0.9015, -0.01536), (-0.1759, 0.8842, -0.01536), (-0.345, 0.8329, -0.01536), (-0.5009, 0.7496, -0.01536), (0.5009, 0.7496, -0.01536), (-0.6375, 0.6375, -0.01536), (-0.9239, -0.3827, 7.55e-08), (-0.9061, -0.3753, -0.1951), (-0.8536, -0.3536, -0.3827), (-0.7682, -0.3182, -0.5556), (-0.6533, -0.2706, -0.7071), (-0.5133, -0.2126, -0.8315), (-0.3536, -0.1464, -0.9239), (-0.1802, -0.07466, -0.9808), (-0.7496, 0.5009, -0.01536), (-0.8329, 0.345, -0.01536), (-0.8842, 0.1759, -0.01536), (-0.9015, -1.599e-07, -0.01536), (-0.8842, -0.1759, -0.01536), (0.345, 0.8329, -0.01536), (-0.8329, -0.345, -0.01536), (-0.9808, -0.1951, 7.55e-08), (-0.9619, -0.1913, -0.1951), (-0.9061, -0.1802, -0.3827), (-0.8155, -0.1622, -0.5556), (-0.6935, -0.1379, -0.7071), (-0.5449, -0.1084, -0.8315), (-0.3753, -0.07466, -0.9239), (-0.1913, -0.03806, -0.9808), (-0.7496, -0.5009, -0.01536), (-0.6375, -0.6375, -0.01536), (-0.5009, -0.7496, -0.01536), (-0.345, -0.8329, -0.01536), (-0.1759, -0.8842, -0.01536), (0.1759, 0.8842, -0.01536), (0.9808, -0.1951, 15.28), (-1.0, -1.404e-07, 7.55e-08), (-0.9808, -9.567e-08, -0.1951), (-0.9239, -3.192e-07, -0.3827), (-0.8315, -1.404e-07, -0.5556), (-0.7071, -1.851e-07, -0.7071), (-0.5556, -2.596e-07, -0.8315), (-0.3827, -2.521e-07, -0.9239), (-0.1951, -3.155e-07, -0.9808), (0.1759, 0.8842, 15.28), (-0.1759, -0.8842, 15.28), (-0.345, -0.8329, 15.28), (-0.5009, -0.7496, 15.28), (-0.6375, -0.6375, 15.28), (-0.7496, -0.5009, 15.28), (1.0, -3.788e-07, 15.28), (-0.9808, 0.1951, 7.55e-08), (-0.9619, 0.1913, -0.1951), (-0.9061, 0.1802, -0.3827), (-0.8155, 0.1622, -0.5556), (-0.6935, 0.1379, -0.7071), (-0.5449, 0.1084, -0.8315), (-0.3753, 0.07466, -0.9239), (-0.1913, 0.03806, -0.9808), (-0.8329, -0.345, 15.28), (0.345, 0.8329, 15.28), (-0.8842, -0.1759, 15.28), (-0.9015, -1.599e-07, 15.28), (-0.8842, 0.1759, 15.28), (-0.8329, 0.345, 15.28), (0.9808, 0.1951, 15.28), (-0.9239, 0.3827, 7.55e-08), (-0.9061, 0.3753, -0.1951), (-0.8536, 0.3536, -0.3827), (-0.7682, 0.3182, -0.5556), (-0.6533, 0.2706, -0.7071), (-0.5133, 0.2126, -0.8315), (-0.3536, 0.1464, -0.9239), (-0.1802, 0.07466, -0.9808), (-0.7496, 0.5009, 15.28), (-0.6375, 0.6375, 15.28), (0.5009, 0.7496, 15.28), (-0.5009, 0.7496, 15.28), (-0.345, 0.8329, 15.28), (-0.1759, 0.8842, 15.28), (0.9239, 0.3827, 15.28), (-0.8315, 0.5556, 7.55e-08), (-0.8155, 0.5449, -0.1951), (-0.7682, 0.5133, -0.3827), (-0.6913, 0.4619, -0.5556), (-0.5879, 0.3928, -0.7071), (-0.4619, 0.3087, -0.8315), (-0.3182, 0.2126, -0.9239), (-0.1622, 0.1084, -0.9808), (2.589e-07, 0.9015, 15.28), (0.6375, 0.6375, 15.28), (0.7496, 0.5009, 15.28), (0.8329, 0.345, 15.28), (0.8842, 0.1759, 15.28), (0.9015, -3.749e-07, 15.28), (0.8315, 0.5556, 15.28), (-0.7071, 0.7071, 7.55e-08), (-0.6935, 0.6935, -0.1951), (-0.6533, 0.6533, -0.3827), (-0.5879, 0.5879, -0.5556), (-0.5, 0.5, -0.7071), (-0.3928, 0.3928, -0.8315), (-0.2706, 0.2706, -0.9239), (-0.1379, 0.1379, -0.9808), (0.8842, -0.1759, 15.28), (0.8329, -0.345, 15.28), (0.7496, -0.5009, 15.28), (0.6375, -0.6375, 15.28), (0.5009, -0.7496, 15.28), (0.345, -0.8329, 15.28), (0.7071, 0.7071, 15.28), (-0.5556, 0.8315, 7.55e-08), (-0.5449, 0.8155, -0.1951), (-0.5133, 0.7682, -0.3827), (-0.4619, 0.6913, -0.5556), (-0.3928, 0.5879, -0.7071), (-0.3087, 0.4619, -0.8315), (-0.2126, 0.3182, -0.9239), (-0.1084, 0.1622, -0.9808), (0.1759, -0.8842, 15.28), (-7.697e-08, -0.9015, 15.28), (2.722e-07, 1.0, 15.28), (-0.1951, 0.9808, 15.28), (-0.3827, 0.9239, 15.28), (-0.5556, 0.8315, 15.28), (0.5556, 0.8315, 15.28), (-0.3827, 0.9239, 7.55e-08), (-0.3753, 0.9061, -0.1951), (-0.3536, 0.8536, -0.3827), (-0.3182, 0.7682, -0.5556), (-0.2706, 0.6533, -0.7071), (-0.2126, 0.5133, -0.8315), (-0.1464, 0.3536, -0.9239), (-0.07466, 0.1802, -0.9808), (-0.7071, 0.7071, 15.28), (-0.8315, 0.5556, 15.28), (-0.9239, 0.3827, 15.28), (-0.9808, 0.1951, 15.28), (-1.0, -1.404e-07, 15.28), (-0.9808, -0.1951, 15.28), (0.3827, 0.9239, 15.28), (-0.1951, 0.9808, 7.55e-08), (-0.1913, 0.9619, -0.1951), (-0.1802, 0.9061, -0.3827), (-0.1622, 0.8155, -0.5556), (-0.1379, 0.6935, -0.7071), (-0.1084, 0.5449, -0.8315), (-0.07466, 0.3753, -0.9239), (-0.03806, 0.1913, -0.9808), (-0.9239, -0.3827, 15.28), (-0.8315, -0.5556, 15.28), (-0.7071, -0.7071, 15.28), (-0.5556, -0.8315, 15.28), (-0.3827, -0.9239, 15.28), (-0.1951, -0.9808, 15.28), (0.1951, 0.9808, 15.28), (2.722e-07, 1.0, 7.55e-08), (2.573e-07, 0.9808, -0.1951), (6.357e-08, 0.9239, -0.3827), (2.722e-07, 0.8315, -0.5556), (1.53e-07, 0.7071, -0.7071), (1.232e-07, 0.5556, -0.8315), (7.847e-08, 0.3827, -0.9239), (1.514e-08, 0.1951, -0.9808)], [], [(476, 475, 9, 10), (477, 476, 10, 11), (478, 477, 11, 12), (479, 478, 12, 13), (480, 479, 13, 14), (323, 308, 467, 466), (0, 480, 14), (474, 473, 7, 8), (475, 474, 8, 9), (8, 7, 22, 23), (9, 8, 23, 24), (10, 9, 24, 25), (11, 10, 25, 26), (12, 11, 26, 27), (13, 12, 27, 28), (14, 13, 28, 29), (82, 67, 412, 397), (0, 14, 29), (27, 26, 41, 42), (28, 27, 42, 43), (29, 28, 43, 44), (202, 187, 51, 36), (0, 29, 44), (23, 22, 37, 38), (24, 23, 38, 39), (25, 24, 39, 40), (26, 25, 40, 41), (39, 38, 53, 54), (40, 39, 54, 55), (41, 40, 55, 56), (42, 41, 56, 57), (43, 42, 57, 58), (44, 43, 58, 59), (157, 142, 96, 81), (0, 44, 59), (38, 37, 52, 53), (58, 57, 72, 73), (94, 78, 77, 61), (59, 58, 73, 74), (368, 353, 455, 454), (0, 59, 74), (53, 52, 67, 68), (54, 53, 68, 69), (55, 54, 69, 70), (46, 47, 48, 49, 50, 60, 62, 63, 64, 65, 75, 76, 1, 2, 3, 4, 5, 15, 16, 17, 18, 19, 20, 30, 31, 45, 61, 77, 32, 33, 34, 35), (56, 55, 70, 71), (125, 124, 30, 20), (57, 56, 71, 72), (139, 138, 15, 5), (108, 107, 48, 47), (70, 69, 84, 85), (137, 136, 17, 16), (71, 70, 85, 86), (80, 79, 76, 75), (72, 71, 86, 87), (111, 109, 46, 35), (73, 72, 87, 88), (120, 111, 35, 34), (74, 73, 88, 89), (247, 232, 6, 471), (122, 121, 33, 32), (0, 74, 89), (68, 67, 82, 83), (121, 120, 34, 33), (69, 68, 83, 84), (136, 135, 18, 17), (89, 88, 103, 104), (413, 398, 452, 451), (95, 93, 62, 60), (0, 89, 104), (83, 82, 97, 98), (90, 80, 75, 65), (84, 83, 98, 99), (109, 108, 47, 46), (85, 84, 99, 100), (150, 141, 3, 2), (86, 85, 100, 101), (107, 106, 49, 48), (87, 86, 101, 102), (79, 151, 1, 76), (88, 87, 102, 103), (100, 99, 114, 115), (92, 91, 64, 63), (101, 100, 115, 116), (138, 137, 16, 15), (102, 101, 116, 117), (124, 123, 31, 30), (103, 102, 117, 118), (91, 90, 65, 64), (104, 103, 118, 119), (212, 213, 80, 90), (141, 140, 4, 3), (0, 104, 119), (98, 97, 112, 113), (151, 150, 2, 1), (99, 98, 113, 114), (93, 92, 63, 62), (119, 118, 133, 134), (106, 105, 50, 49), (135, 126, 19, 18), (0, 119, 134), (113, 112, 127, 128), (105, 95, 60, 50), (114, 113, 128, 129), (140, 139, 5, 4), (115, 114, 129, 130), (123, 110, 45, 31), (116, 115, 130, 131), (78, 122, 32, 77), (117, 116, 131, 132), (110, 94, 61, 45), (118, 117, 132, 133), (126, 125, 20, 19), (183, 184, 111, 120), (131, 130, 145, 146), (200, 215, 78, 94), (132, 131, 146, 147), (165, 166, 137, 138), (133, 132, 147, 148), (181, 182, 121, 122), (134, 133, 148, 149), (155, 156, 139, 140), (171, 180, 123, 124), (0, 134, 149), (128, 127, 142, 143), (154, 155, 140, 141), (129, 128, 143, 144), (180, 185, 110, 123), (130, 129, 144, 145), (186, 195, 108, 109), (215, 181, 122, 78), (0, 149, 164), (143, 142, 157, 158), (198, 199, 95, 105), (144, 143, 158, 159), (185, 200, 94, 110), (145, 144, 159, 160), (197, 198, 105, 106), (146, 145, 160, 161), (156, 165, 138, 139), (147, 146, 161, 162), (166, 167, 136, 137), (148, 147, 162, 163), (201, 210, 92, 93), (149, 148, 163, 164), (161, 160, 175, 176), (214, 152, 151, 79), (162, 161, 176, 177), (182, 183, 120, 121), (163, 162, 177, 178), (210, 211, 91, 92), (164, 163, 178, 179), (168, 169, 126, 135), (196, 197, 106, 107), (0, 164, 179), (158, 157, 172, 173), (152, 153, 150, 151), (159, 158, 173, 174), (211, 212, 90, 91), (160, 159, 174, 175), (167, 168, 135, 136), (0, 179, 194), (173, 172, 187, 188), (213, 214, 79, 80), (174, 173, 188, 189), (169, 170, 125, 126), (175, 174, 189, 190), (184, 186, 109, 111), (176, 175, 190, 191), (153, 154, 141, 150), (177, 176, 191, 192), (199, 201, 93, 95), (178, 177, 192, 193), (170, 171, 124, 125), (179, 178, 193, 194), (240, 230, 201, 199), (195, 196, 107, 108), (192, 191, 206, 207), (244, 243, 196, 195), (193, 192, 207, 208), (243, 242, 197, 196), (194, 193, 208, 209), (245, 244, 195, 186), (275, 274, 165, 156), (0, 194, 209), (188, 187, 202, 203), (225, 287, 152, 214), (189, 188, 203, 204), (261, 260, 171, 170), (190, 189, 204, 205), (229, 228, 211, 210), (191, 190, 205, 206), (286, 277, 154, 153), (259, 246, 185, 180), (204, 203, 218, 219), (216, 258, 181, 215), (205, 204, 219, 220), (242, 241, 198, 197), (206, 205, 220, 221), (226, 225, 214, 213), (207, 206, 221, 222), (276, 275, 156, 155), (208, 207, 222, 223), (241, 240, 199, 198), (209, 208, 223, 224), (230, 229, 210, 201), (262, 261, 170, 169), (0, 209, 224), (203, 202, 217, 218), (231, 216, 215, 200), (223, 222, 237, 238), (287, 286, 153, 152), (224, 223, 238, 239), (274, 273, 166, 165), (260, 259, 180, 171), (0, 224, 239), (218, 217, 232, 233), (271, 262, 169, 168), (219, 218, 233, 234), (246, 231, 200, 185), (220, 219, 234, 235), (257, 256, 183, 182), (221, 220, 235, 236), (272, 271, 168, 167), (222, 221, 236, 237), (234, 233, 248, 249), (256, 255, 184, 183), (235, 234, 249, 250), (277, 276, 155, 154), (236, 235, 250, 251), (258, 257, 182, 181), (237, 236, 251, 252), (255, 245, 186, 184), (238, 237, 252, 253), (273, 272, 167, 166), (239, 238, 253, 254), (307, 316, 259, 260), (227, 226, 213, 212), (0, 239, 254), (233, 232, 247, 248), (228, 227, 212, 211), (253, 252, 268, 269), (337, 346, 229, 230), (254, 253, 269, 270), (318, 319, 256, 257), (303, 304, 271, 272), (0, 254, 270), (248, 247, 263, 264), (322, 331, 244, 245), (249, 248, 264, 265), (292, 301, 274, 275), (250, 249, 265, 266), (317, 318, 257, 258), (251, 250, 266, 267), (288, 289, 286, 287), (252, 251, 267, 268), (321, 336, 231, 246), (306, 307, 260, 261), (266, 265, 280, 281), (332, 333, 242, 243), (267, 266, 281, 282), (331, 332, 243, 244), (268, 267, 282, 283), (347, 348, 227, 228), (269, 268, 283, 284), (333, 334, 241, 242), (270, 269, 284, 285), (320, 322, 245, 255), (289, 290, 277, 286), (0, 270, 285), (264, 263, 278, 279), (350, 288, 287, 225), (265, 264, 279, 280), (421, 411, 304, 303), (285, 284, 299, 300), (380, 379, 334, 333), (316, 321, 246, 259), (0, 285, 300), (279, 278, 293, 294), (336, 351, 216, 231), (280, 279, 294, 295), (335, 337, 230, 240), (281, 280, 295, 296), (423, 422, 302, 301), (282, 281, 296, 297), (394, 392, 322, 320), (283, 282, 297, 298), (425, 424, 292, 291), (284, 283, 298, 299), (296, 295, 310, 311), (406, 396, 318, 317), (297, 296, 311, 312), (378, 376, 337, 335), (298, 297, 312, 313), (396, 395, 319, 318), (299, 298, 313, 314), (376, 366, 346, 337), (300, 299, 314, 315), (408, 407, 316, 307), (319, 320, 255, 256), (0, 300, 315), (294, 293, 308, 309), (391, 381, 332, 331), (295, 294, 309, 310), (410, 409, 306, 305), (315, 314, 329, 330), (366, 365, 347, 346), (346, 347, 228, 229), (0, 315, 330), (309, 308, 323, 324), (392, 391, 331, 322), (310, 309, 324, 325), (365, 364, 348, 347), (311, 310, 325, 326), (364, 363, 349, 348), (312, 311, 326, 327), (381, 380, 333, 332), (313, 312, 327, 328), (437, 436, 289, 288), (314, 313, 328, 329), (411, 410, 305, 304), (327, 326, 341, 342), (409, 408, 307, 306), (328, 327, 342, 343), (395, 394, 320, 319), (329, 328, 343, 344), (424, 423, 301, 292), (330, 329, 344, 345), (407, 393, 321, 316), (334, 335, 240, 241), (0, 330, 345), (324, 323, 338, 339), (363, 362, 350, 349), (325, 324, 339, 340), (379, 378, 335, 334), (326, 325, 340, 341), (426, 425, 291, 290), (348, 349, 226, 227), (0, 345, 360), (339, 338, 353, 354), (377, 361, 351, 336), (340, 339, 354, 355), (362, 437, 288, 350), (341, 340, 355, 356), (422, 421, 303, 302), (342, 341, 356, 357), (361, 406, 317, 351), (343, 342, 357, 358), (393, 377, 336, 321), (344, 343, 358, 359), (436, 426, 290, 289), (345, 344, 359, 360), (440, 441, 394, 395), (467, 468, 365, 366), (358, 357, 372, 373), (21, 36, 426, 436), (359, 358, 373, 374), (412, 427, 407, 408), (360, 359, 374, 375), (293, 278, 469, 468), (351, 317, 258, 216), (0, 360, 375), (354, 353, 368, 369), (453, 454, 380, 381), (355, 354, 369, 370), (470, 471, 362, 363), (356, 355, 370, 371), (397, 412, 408, 409), (357, 356, 371, 372), (369, 368, 383, 384), (439, 440, 395, 396), (370, 369, 384, 385), (367, 382, 410, 411), (371, 370, 385, 386), (456, 466, 376, 378), (372, 371, 386, 387), (468, 469, 364, 365), (373, 372, 387, 388), (352, 367, 411, 421), (374, 373, 388, 389), (96, 352, 421, 422), (375, 374, 389, 390), (172, 157, 81, 66), (304, 305, 262, 271), (0, 375, 390), (388, 387, 402, 403), (452, 453, 381, 391), (389, 388, 403, 404), (51, 66, 424, 425), (390, 389, 404, 405), (7, 473, 438, 472), (305, 306, 261, 262), (0, 390, 405), (384, 383, 398, 399), (454, 455, 379, 380), (385, 384, 399, 400), (442, 457, 377, 393), (386, 385, 400, 401), (455, 456, 378, 379), (387, 386, 401, 402), (66, 81, 423, 424), (451, 452, 391, 392), (400, 399, 414, 415), (382, 397, 409, 410), (401, 400, 415, 416), (36, 51, 425, 426), (402, 401, 416, 417), (441, 451, 392, 394), (403, 402, 417, 418), (466, 467, 366, 376), (404, 403, 418, 419), (457, 472, 361, 377), (405, 404, 419, 420), (52, 37, 442, 427), (291, 292, 275, 276), (0, 405, 420), (399, 398, 413, 414), (81, 96, 422, 423), (419, 418, 433, 434), (427, 442, 393, 407), (420, 419, 434, 435), (127, 112, 367, 352), (290, 291, 276, 277), (0, 420, 435), (414, 413, 428, 429), (438, 439, 396, 406), (415, 414, 429, 430), (472, 438, 406, 361), (416, 415, 430, 431), (471, 6, 437, 362), (417, 416, 431, 432), (6, 21, 436, 437), (418, 417, 432, 433), (430, 429, 444, 445), (97, 82, 397, 382), (431, 430, 445, 446), (383, 368, 454, 453), (432, 431, 446, 447), (263, 247, 471, 470), (433, 432, 447, 448), (22, 7, 472, 457), (434, 433, 448, 449), (142, 127, 352, 96), (435, 434, 449, 450), (458, 443, 440, 439), (349, 350, 225, 226), (0, 435, 450), (429, 428, 443, 444), (469, 470, 363, 364), (449, 448, 463, 464), (473, 458, 439, 438), (450, 449, 464, 465), (338, 323, 466, 456), (301, 302, 273, 274), (0, 450, 465), (444, 443, 458, 459), (308, 293, 468, 467), (445, 444, 459, 460), (428, 413, 451, 441), (446, 445, 460, 461), (187, 172, 66, 51), (447, 446, 461, 462), (353, 338, 456, 455), (448, 447, 462, 463), (67, 52, 427, 412), (461, 460, 475, 476), (232, 217, 21, 6), (462, 461, 476, 477), (398, 383, 453, 452), (463, 462, 477, 478), (37, 22, 457, 442), (464, 463, 478, 479), (443, 428, 441, 440), (465, 464, 479, 480), (217, 202, 36, 21), (302, 303, 272, 273), (0, 465, 480), (459, 458, 473, 474), (112, 97, 382, 367), (460, 459, 474, 475), (278, 263, 470, 469)])
me_sphere_002.materials.append(mat_material_014)
me_sphere_002.use_remesh_preserve_volume = False
me_sphere_002.use_remesh_preserve_attributes = False
me_sphere_002.use_mirror_vertex_groups = False
me_sphere_002.update()
me_cube_003 = bpy.data.meshes.new('Cube.003')
me_cube_003.from_pydata([(-1.0, -1.0, -1.0), (-1.0, -1.0, 1.0), (-1.0, 1.0, -1.0), (-1.0, 1.0, 1.0), (1.0, -1.0, -1.0), (1.0, -1.0, 1.0), (1.0, 1.0, -1.0), (1.0, 1.0, 1.0)], [], [(0, 1, 3, 2), (2, 3, 7, 6), (6, 7, 5, 4), (4, 5, 1, 0), (2, 6, 4, 0), (7, 3, 1, 5)])
me_cube_003.materials.append(mat_material)
me_cube_003.use_remesh_preserve_volume = False
me_cube_003.use_remesh_preserve_attributes = False
me_cube_003.use_mirror_vertex_groups = False
me_cube_003.update()
me_plane_004 = bpy.data.meshes.new('Plane.004')
me_plane_004.from_pydata([(-3.948, 11.75, -2.823), (-2.167, 11.75, -2.731), (-0.5039, 11.75, -2.674), (1.401e-07, 11.75, -2.654), (-4.339, 11.75, -2.947), (-5.877, 11.75, -3.099), (-6.527, 11.75, -3.272), (-7.457, 11.75, -3.459), (-8.604, 11.75, -3.654), (-10.51, 11.75, -3.85), (-13.54, 11.75, -9.63), (-5.877, 11.75, -9.803), (-4.339, 11.75, -9.954), (-3.948, 11.75, -10.08), (-0.9885, 11.75, -10.17), (-0.5039, 11.75, -10.23), (9.818e-07, 11.75, -10.25), (0.5039, 11.75, -10.23), (0.9885, 11.75, -10.17), (1.435, 11.75, -10.08), (1.827, 11.75, -9.954), (2.148, 11.75, -9.803), (2.387, 11.75, -9.63), (15.41, 11.75, -9.442), (14.23, 11.75, -3.654), (9.728, 11.75, -3.459), (8.107, 11.75, -3.272), (4.405, 11.75, -3.099), (2.585, 11.75, -2.947), (1.435, 11.75, -2.823), (0.9885, 11.75, -2.731), (0.5039, 11.75, -2.674)], [], [(4, 5, 6, 7, 8, 9, 10, 11, 12, 13, 14, 15, 16, 17, 18, 19, 20, 21, 22, 23, 24, 25, 26, 27, 28, 29, 30, 31, 3, 2, 1, 0)])
me_plane_004.materials.append(mat_material_013)
me_plane_004.use_remesh_preserve_volume = False
me_plane_004.use_remesh_preserve_attributes = False
me_plane_004.use_mirror_vertex_groups = False
me_plane_004.update()
me_tree = bpy.data.meshes.new('tree')
me_tree.from_pydata([(-0.3666, -0.5, 0.0), (0.3666, -0.5, 0.0), (-0.3666, 0.5, 0.0), (0.3666, 0.5, 0.0)], [], [(0, 1, 3, 2)])
_uv = me_tree.uv_layers.new(name='UVMap')
_uv.uv.foreach_set('vector', [0.0, 0.0, 1.0, 0.0, 1.0, 1.0, 0.0, 1.0])
me_tree.materials.append(mat_tree)
me_tree.use_remesh_preserve_volume = False
me_tree.use_remesh_preserve_attributes = False
me_tree.use_mirror_vertex_groups = False
me_tree.update()
me_sphere_001 = bpy.data.meshes.new('Sphere.001')
me_sphere_001.from_pydata([(0.03806, 0.1913, 0.9808), (0.07466, 0.3753, 0.9239), (0.1084, 0.5449, 0.8315), (0.1379, 0.6935, 0.7071), (0.1622, 0.8155, 0.5556), (0.1802, 0.9061, 0.3827), (0.1913, 0.9619, 0.1951), (0.1951, 0.9808, 7.55e-08), (0.1913, 0.9619, -0.1951), (0.1802, 0.9061, -0.3827), (0.1622, 0.8155, -0.5556), (0.1379, 0.6935, -0.7071), (0.1084, 0.5449, -0.8315), (0.07466, 0.3753, -0.9239), (0.03806, 0.1913, -0.9808), (0.07466, 0.1802, 0.9808), (0.1464, 0.3536, 0.9239), (0.2126, 0.5133, 0.8315), (0.2706, 0.6533, 0.7071), (0.3182, 0.7682, 0.5556), (0.3536, 0.8536, 0.3827), (0.3753, 0.9061, 0.1951), (0.3827, 0.9239, 7.55e-08), (0.3753, 0.9061, -0.1951), (0.3536, 0.8536, -0.3827), (0.3182, 0.7682, -0.5556), (0.2706, 0.6533, -0.7071), (0.2126, 0.5133, -0.8315), (0.1464, 0.3536, -0.9239), (0.07466, 0.1802, -0.9808), (0.1084, 0.1622, 0.9808), (0.2126, 0.3182, 0.9239), (0.3087, 0.4619, 0.8315), (0.3928, 0.5879, 0.7071), (0.4619, 0.6913, 0.5556), (0.5133, 0.7682, 0.3827), (0.5449, 0.8155, 0.1951), (0.5556, 0.8315, 7.55e-08), (0.5449, 0.8155, -0.1951), (0.5133, 0.7682, -0.3827), (0.4619, 0.6913, -0.5556), (0.3928, 0.5879, -0.7071), (0.3087, 0.4619, -0.8315), (0.2126, 0.3182, -0.9239), (0.1084, 0.1622, -0.9808), (0.1379, 0.1379, 0.9808), (0.2706, 0.2706, 0.9239), (0.3928, 0.3928, 0.8315), (0.5, 0.5, 0.7071), (0.5879, 0.5879, 0.5556), (0.6533, 0.6533, 0.3827), (0.6935, 0.6935, 0.1951), (0.7071, 0.7071, 7.55e-08), (0.6935, 0.6935, -0.1951), (0.6533, 0.6533, -0.3827), (0.5879, 0.5879, -0.5556), (0.5, 0.5, -0.7071), (0.3928, 0.3928, -0.8315), (0.2706, 0.2706, -0.9239), (0.1379, 0.1379, -0.9808), (0.1622, 0.1084, 0.9808), (0.3182, 0.2126, 0.9239), (0.4619, 0.3087, 0.8315), (0.5879, 0.3928, 0.7071), (0.6913, 0.4619, 0.5556), (0.7682, 0.5133, 0.3827), (0.8155, 0.5449, 0.1951), (0.8315, 0.5556, 7.55e-08), (0.8155, 0.5449, -0.1951), (0.7682, 0.5133, -0.3827), (0.6913, 0.4619, -0.5556), (0.5879, 0.3928, -0.7071), (0.4619, 0.3087, -0.8315), (0.3182, 0.2126, -0.9239), (0.1622, 0.1084, -0.9808), (0.0, -3.258e-07, -1.0), (0.1802, 0.07466, 0.9808), (0.3536, 0.1464, 0.9239), (0.5133, 0.2126, 0.8315), (0.6533, 0.2706, 0.7071), (0.7682, 0.3182, 0.5556), (0.8536, 0.3536, 0.3827), (0.9061, 0.3753, 0.1951), (0.9239, 0.3827, 7.55e-08), (0.9061, 0.3753, -0.1951), (0.8536, 0.3536, -0.3827), (0.7682, 0.3182, -0.5556), (0.6533, 0.2706, -0.7071), (0.5133, 0.2126, -0.8315), (0.3536, 0.1464, -0.9239), (0.1802, 0.07466, -0.9808), (0.1913, 0.03806, 0.9808), (0.3753, 0.07466, 0.9239), (0.5449, 0.1084, 0.8315), (0.6935, 0.1379, 0.7071), (0.8155, 0.1622, 0.5556), (0.9061, 0.1802, 0.3827), (0.9619, 0.1913, 0.1951), (0.9808, 0.1951, 7.55e-08), (0.9619, 0.1913, -0.1951), (0.9061, 0.1802, -0.3827), (0.8155, 0.1622, -0.5556), (0.6935, 0.1379, -0.7071), (0.5449, 0.1084, -0.8315), (0.3753, 0.07466, -0.9239), (0.1913, 0.03806, -0.9808), (0.1951, -3.266e-07, 0.9808), (0.3827, -3.192e-07, 0.9239), (0.5556, -3.117e-07, 0.8315), (0.7071, -3.192e-07, 0.7071), (0.8315, -3.341e-07, 0.5556), (0.9239, -2.745e-07, 0.3827), (0.9808, -3.937e-07, 0.1951), (1.0, -3.788e-07, 7.55e-08), (0.9808, -3.937e-07, -0.1951), (0.9239, -2.298e-07, -0.3827), (0.8315, -3.341e-07, -0.5556), (0.7071, -3.192e-07, -0.7071), (0.5556, -3.415e-07, -0.8315), (0.3827, -3.043e-07, -0.9239), (0.1951, -3.08e-07, -0.9808), (0.1913, -0.03806, 0.9808), (0.3753, -0.07466, 0.9239), (0.5449, -0.1084, 0.8315), (0.6935, -0.138, 0.7071), (0.8155, -0.1622, 0.5556), (0.9061, -0.1802, 0.3827), (0.9619, -0.1913, 0.1951), (0.9808, -0.1951, 7.55e-08), (0.9619, -0.1913, -0.1951), (0.9061, -0.1802, -0.3827), (0.8155, -0.1622, -0.5556), (0.6935, -0.138, -0.7071), (0.5449, -0.1084, -0.8315), (0.3753, -0.07466, -0.9239), (0.1913, -0.03806, -0.9808), (0.1802, -0.07466, 0.9808), (0.3536, -0.1464, 0.9239), (0.5133, -0.2126, 0.8315), (0.6533, -0.2706, 0.7071), (0.7682, -0.3182, 0.5556), (0.8536, -0.3536, 0.3827), (0.9061, -0.3753, 0.1951), (0.9239, -0.3827, 7.55e-08), (0.9061, -0.3753, -0.1951), (0.8536, -0.3536, -0.3827), (0.7682, -0.3182, -0.5556), (0.6533, -0.2706, -0.7071), (0.5133, -0.2126, -0.8315), (0.3536, -0.1464, -0.9239), (0.1802, -0.07466, -0.9808), (0.1622, -0.1084, 0.9808), (0.3182, -0.2126, 0.9239), (0.4619, -0.3087, 0.8315), (0.5879, -0.3928, 0.7071), (0.6913, -0.4619, 0.5556), (0.7682, -0.5133, 0.3827), (0.8155, -0.5449, 0.1951), (0.8315, -0.5556, 7.55e-08), (0.8155, -0.5449, -0.1951), (0.7682, -0.5133, -0.3827), (0.6913, -0.4619, -0.5556), (0.5879, -0.3928, -0.7071), (0.4619, -0.3087, -0.8315), (0.3182, -0.2126, -0.9239), (0.1622, -0.1084, -0.9808), (0.1379, -0.138, 0.9808), (0.2706, -0.2706, 0.9239), (0.3928, -0.3928, 0.8315), (0.5, -0.5, 0.7071), (0.5879, -0.5879, 0.5556), (0.6533, -0.6533, 0.3827), (0.6935, -0.6935, 0.1951), (0.7071, -0.7071, 7.55e-08), (0.6935, -0.6935, -0.1951), (0.6533, -0.6533, -0.3827), (0.5879, -0.5879, -0.5556), (0.5, -0.5, -0.7071), (0.3928, -0.3928, -0.8315), (0.2706, -0.2706, -0.9239), (0.1379, -0.138, -0.9808), (0.1084, -0.1622, 0.9808), (0.2126, -0.3182, 0.9239), (0.3087, -0.4619, 0.8315), (0.3928, -0.5879, 0.7071), (0.4619, -0.6913, 0.5556), (0.5133, -0.7682, 0.3827), (0.5449, -0.8155, 0.1951), (0.5556, -0.8315, 7.55e-08), (0.5449, -0.8155, -0.1951), (0.5133, -0.7682, -0.3827), (0.4619, -0.6913, -0.5556), (0.3928, -0.5879, -0.7071), (0.3087, -0.4619, -0.8315), (0.2126, -0.3182, -0.9239), (0.1084, -0.1622, -0.9808), (0.07466, -0.1802, 0.9808), (0.1464, -0.3536, 0.9239), (0.2126, -0.5133, 0.8315), (0.2706, -0.6533, 0.7071), (0.3182, -0.7682, 0.5556), (0.3536, -0.8536, 0.3827), (0.3753, -0.9061, 0.1951), (0.3827, -0.9239, 7.55e-08), (0.3753, -0.9061, -0.1951), (0.3536, -0.8536, -0.3827), (0.3182, -0.7682, -0.5556), (0.2706, -0.6533, -0.7071), (0.2126, -0.5133, -0.8315), (0.1464, -0.3536, -0.9239), (0.07466, -0.1802, -0.9808), (0.03806, -0.1913, 0.9808), (0.07466, -0.3753, 0.9239), (0.1084, -0.5449, 0.8315), (0.1379, -0.6935, 0.7071), (0.1622, -0.8155, 0.5556), (0.1802, -0.9061, 0.3827), (0.1913, -0.9619, 0.1951), (0.1951, -0.9808, 7.55e-08), (0.1913, -0.9619, -0.1951), (0.1802, -0.9061, -0.3827), (0.1622, -0.8155, -0.5556), (0.1379, -0.6935, -0.7071), (0.1084, -0.5449, -0.8315), (0.07466, -0.3753, -0.9239), (0.03806, -0.1913, -0.9808), (-7.212e-09, -0.1951, 0.9808), (4.122e-08, -0.3827, 0.9239), (2.632e-08, -0.5556, 0.8315), (-2.584e-08, -0.7071, 0.7071), (-8.544e-08, -0.8315, 0.5556), (6.357e-08, -0.9239, 0.3827), (-8.544e-08, -0.9808, 0.1951), (-1.003e-07, -1.0, 7.55e-08), (-8.544e-08, -0.9808, -0.1951), (6.357e-08, -0.9239, -0.3827), (-8.544e-08, -0.8315, -0.5556), (-2.584e-08, -0.7071, -0.7071), (-1.094e-08, -0.5556, -0.8315), (3.964e-09, -0.3827, -0.9239), (3.964e-09, -0.1951, -0.9808), (-0.03806, -0.1913, 0.9808), (-0.07466, -0.3753, 0.9239), (-0.1084, -0.5449, 0.8315), (-0.1379, -0.6935, 0.7071), (-0.1622, -0.8155, 0.5556), (-0.1802, -0.9061, 0.3827), (-0.1913, -0.9619, 0.1951), (-0.1951, -0.9808, 7.55e-08), (-0.1913, -0.9619, -0.1951), (-0.1802, -0.9061, -0.3827), (-0.1622, -0.8155, -0.5556), (-0.1379, -0.6935, -0.7071), (-0.1084, -0.5449, -0.8315), (-0.07466, -0.3753, -0.9239), (-0.03806, -0.1913, -0.9808), (-0.07466, -0.1802, 0.9808), (-0.1464, -0.3536, 0.9239), (-0.2126, -0.5133, 0.8315), (-0.2706, -0.6533, 0.7071), (-0.3182, -0.7682, 0.5556), (-0.3536, -0.8536, 0.3827), (-0.3753, -0.9061, 0.1951), (-0.3827, -0.9239, 7.55e-08), (-0.3753, -0.9061, -0.1951), (-0.3536, -0.8536, -0.3827), (-0.3182, -0.7682, -0.5556), (-0.2706, -0.6533, -0.7071), (-0.2126, -0.5133, -0.8315), (-0.1464, -0.3536, -0.9239), (-0.07466, -0.1802, -0.9808), (-1.81e-07, -5.968e-07, 1.0), (-0.1084, -0.1622, 0.9808), (-0.2126, -0.3182, 0.9239), (-0.3087, -0.4619, 0.8315), (-0.3928, -0.5879, 0.7071), (-0.4619, -0.6913, 0.5556), (-0.5133, -0.7682, 0.3827), (-0.5449, -0.8155, 0.1951), (-0.5556, -0.8315, 7.55e-08), (-0.5449, -0.8155, -0.1951), (-0.5133, -0.7682, -0.3827), (-0.4619, -0.6913, -0.5556), (-0.3928, -0.5879, -0.7071), (-0.3087, -0.4619, -0.8315), (-0.2126, -0.3182, -0.9239), (-0.1084, -0.1622, -0.9808), (-0.1379, -0.138, 0.9808), (-0.2706, -0.2706, 0.9239), (-0.3928, -0.3928, 0.8315), (-0.5, -0.5, 0.7071), (-0.5879, -0.5879, 0.5556), (-0.6533, -0.6533, 0.3827), (-0.6935, -0.6935, 0.1951), (-0.7071, -0.7071, 7.55e-08), (-0.6935, -0.6935, -0.1951), (-0.6533, -0.6533, -0.3827), (-0.5879, -0.5879, -0.5556), (-0.5, -0.5, -0.7071), (-0.3928, -0.3928, -0.8315), (-0.2706, -0.2706, -0.9239), (-0.1379, -0.1379, -0.9808), (-0.1622, -0.1084, 0.9808), (-0.3182, -0.2126, 0.9239), (-0.4619, -0.3087, 0.8315), (-0.5879, -0.3928, 0.7071), (-0.6913, -0.4619, 0.5556), (-0.7682, -0.5133, 0.3827), (-0.8155, -0.5449, 0.1951), (-0.8315, -0.5556, 7.55e-08), (-0.8155, -0.5449, -0.1951), (-0.7682, -0.5133, -0.3827), (-0.6913, -0.4619, -0.5556), (-0.5879, -0.3928, -0.7071), (-0.4619, -0.3087, -0.8315), (-0.3182, -0.2126, -0.9239), (-0.1622, -0.1084, -0.9808), (-0.1802, -0.07466, 0.9808), (-0.3536, -0.1464, 0.9239), (-0.5133, -0.2126, 0.8315), (-0.6533, -0.2706, 0.7071), (-0.7682, -0.3182, 0.5556), (-0.8536, -0.3536, 0.3827), (-0.9061, -0.3753, 0.1951), (-0.9239, -0.3827, 7.55e-08), (-0.9061, -0.3753, -0.1951), (-0.8536, -0.3536, -0.3827), (-0.7682, -0.3182, -0.5556), (-0.6533, -0.2706, -0.7071), (-0.5133, -0.2126, -0.8315), (-0.3536, -0.1464, -0.9239), (-0.1802, -0.07466, -0.9808), (-0.1913, -0.03806, 0.9808), (-0.3753, -0.07466, 0.9239), (-0.5449, -0.1084, 0.8315), (-0.6935, -0.1379, 0.7071), (-0.8155, -0.1622, 0.5556), (-0.9061, -0.1802, 0.3827), (-0.9619, -0.1913, 0.1951), (-0.9808, -0.1951, 7.55e-08), (-0.9619, -0.1913, -0.1951), (-0.9061, -0.1802, -0.3827), (-0.8155, -0.1622, -0.5556), (-0.6935, -0.1379, -0.7071), (-0.5449, -0.1084, -0.8315), (-0.3753, -0.07466, -0.9239), (-0.1913, -0.03806, -0.9808), (-0.1951, -3.117e-07, 0.9808), (-0.3827, -2.819e-07, 0.9239), (-0.5556, -2.819e-07, 0.8315), (-0.7071, -1.851e-07, 0.7071), (-0.8315, -1.404e-07, 0.5556), (-0.9239, -3.192e-07, 0.3827), (-0.9808, -9.567e-08, 0.1951), (-1.0, -1.404e-07, 7.55e-08), (-0.9808, -9.567e-08, -0.1951), (-0.9239, -3.192e-07, -0.3827), (-0.8315, -1.404e-07, -0.5556), (-0.7071, -1.851e-07, -0.7071), (-0.5556, -2.596e-07, -0.8315), (-0.3827, -2.521e-07, -0.9239), (-0.1951, -3.155e-07, -0.9808), (-0.1913, 0.03806, 0.9808), (-0.3753, 0.07466, 0.9239), (-0.5449, 0.1084, 0.8315), (-0.6935, 0.1379, 0.7071), (-0.8155, 0.1622, 0.5556), (-0.9061, 0.1802, 0.3827), (-0.9619, 0.1913, 0.1951), (-0.9808, 0.1951, 7.55e-08), (-0.9619, 0.1913, -0.1951), (-0.9061, 0.1802, -0.3827), (-0.8155, 0.1622, -0.5556), (-0.6935, 0.1379, -0.7071), (-0.5449, 0.1084, -0.8315), (-0.3753, 0.07466, -0.9239), (-0.1913, 0.03806, -0.9808), (-0.1802, 0.07466, 0.9808), (-0.3536, 0.1464, 0.9239), (-0.5133, 0.2126, 0.8315), (-0.6533, 0.2706, 0.7071), (-0.7682, 0.3182, 0.5556), (-0.8536, 0.3536, 0.3827), (-0.9061, 0.3753, 0.1951), (-0.9239, 0.3827, 7.55e-08), (-0.9061, 0.3753, -0.1951), (-0.8536, 0.3536, -0.3827), (-0.7682, 0.3182, -0.5556), (-0.6533, 0.2706, -0.7071), (-0.5133, 0.2126, -0.8315), (-0.3536, 0.1464, -0.9239), (-0.1802, 0.07466, -0.9808), (-0.1622, 0.1084, 0.9808), (-0.3182, 0.2126, 0.9239), (-0.4619, 0.3087, 0.8315), (-0.5879, 0.3928, 0.7071), (-0.6913, 0.4619, 0.5556), (-0.7682, 0.5133, 0.3827), (-0.8155, 0.5449, 0.1951), (-0.8315, 0.5556, 7.55e-08), (-0.8155, 0.5449, -0.1951), (-0.7682, 0.5133, -0.3827), (-0.6913, 0.4619, -0.5556), (-0.5879, 0.3928, -0.7071), (-0.4619, 0.3087, -0.8315), (-0.3182, 0.2126, -0.9239), (-0.1622, 0.1084, -0.9808), (-0.1379, 0.1379, 0.9808), (-0.2706, 0.2706, 0.9239), (-0.3928, 0.3928, 0.8315), (-0.5, 0.5, 0.7071), (-0.5879, 0.5879, 0.5556), (-0.6533, 0.6533, 0.3827), (-0.6935, 0.6935, 0.1951), (-0.7071, 0.7071, 7.55e-08), (-0.6935, 0.6935, -0.1951), (-0.6533, 0.6533, -0.3827), (-0.5879, 0.5879, -0.5556), (-0.5, 0.5, -0.7071), (-0.3928, 0.3928, -0.8315), (-0.2706, 0.2706, -0.9239), (-0.1379, 0.1379, -0.9808), (-0.1084, 0.1622, 0.9808), (-0.2126, 0.3182, 0.9239), (-0.3087, 0.4619, 0.8315), (-0.3928, 0.5879, 0.7071), (-0.4619, 0.6913, 0.5556), (-0.5133, 0.7682, 0.3827), (-0.5449, 0.8155, 0.1951), (-0.5556, 0.8315, 7.55e-08), (-0.5449, 0.8155, -0.1951), (-0.5133, 0.7682, -0.3827), (-0.4619, 0.6913, -0.5556), (-0.3928, 0.5879, -0.7071), (-0.3087, 0.4619, -0.8315), (-0.2126, 0.3182, -0.9239), (-0.1084, 0.1622, -0.9808), (-0.07466, 0.1802, 0.9808), (-0.1464, 0.3536, 0.9239), (-0.2126, 0.5133, 0.8315), (-0.2706, 0.6533, 0.7071), (-0.3182, 0.7682, 0.5556), (-0.3536, 0.8536, 0.3827), (-0.3753, 0.9061, 0.1951), (-0.3827, 0.9239, 7.55e-08), (-0.3753, 0.9061, -0.1951), (-0.3536, 0.8536, -0.3827), (-0.3182, 0.7682, -0.5556), (-0.2706, 0.6533, -0.7071), (-0.2126, 0.5133, -0.8315), (-0.1464, 0.3536, -0.9239), (-0.07466, 0.1802, -0.9808), (-0.03806, 0.1913, 0.9808), (-0.07466, 0.3753, 0.9239), (-0.1084, 0.5449, 0.8315), (-0.1379, 0.6935, 0.7071), (-0.1622, 0.8155, 0.5556), (-0.1802, 0.9061, 0.3827), (-0.1913, 0.9619, 0.1951), (-0.1951, 0.9808, 7.55e-08), (-0.1913, 0.9619, -0.1951), (-0.1802, 0.9061, -0.3827), (-0.1622, 0.8155, -0.5556), (-0.1379, 0.6935, -0.7071), (-0.1084, 0.5449, -0.8315), (-0.07466, 0.3753, -0.9239), (-0.03806, 0.1913, -0.9808), (3.749e-08, 0.1951, 0.9808), (7.847e-08, 0.3827, 0.9239), (1.083e-07, 0.5556, 0.8315), (1.53e-07, 0.7071, 0.7071), (2.722e-07, 0.8315, 0.5556), (6.357e-08, 0.9239, 0.3827), (2.573e-07, 0.9808, 0.1951), (2.722e-07, 1.0, 7.55e-08), (2.573e-07, 0.9808, -0.1951), (6.357e-08, 0.9239, -0.3827), (2.722e-07, 0.8315, -0.5556), (1.53e-07, 0.7071, -0.7071), (1.232e-07, 0.5556, -0.8315), (7.847e-08, 0.3827, -0.9239), (1.514e-08, 0.1951, -0.9808)], [], [(479, 478, 11, 12), (472, 471, 4, 5), (480, 479, 12, 13), (473, 472, 5, 6), (481, 480, 13, 14), (474, 473, 6, 7), (467, 271, 0), (75, 481, 14), (475, 474, 7, 8), (468, 467, 0, 1), (476, 475, 8, 9), (469, 468, 1, 2), (477, 476, 9, 10), (470, 469, 2, 3), (478, 477, 10, 11), (471, 470, 3, 4), (3, 2, 17, 18), (11, 10, 25, 26), (4, 3, 18, 19), (12, 11, 26, 27), (5, 4, 19, 20), (13, 12, 27, 28), (6, 5, 20, 21), (14, 13, 28, 29), (7, 6, 21, 22), (0, 271, 15), (75, 14, 29), (8, 7, 22, 23), (1, 0, 15, 16), (9, 8, 23, 24), (2, 1, 16, 17), (10, 9, 24, 25), (22, 21, 36, 37), (15, 271, 30), (75, 29, 44), (23, 22, 37, 38), (16, 15, 30, 31), (24, 23, 38, 39), (17, 16, 31, 32), (25, 24, 39, 40), (18, 17, 32, 33), (26, 25, 40, 41), (19, 18, 33, 34), (27, 26, 41, 42), (20, 19, 34, 35), (28, 27, 42, 43), (21, 20, 35, 36), (29, 28, 43, 44), (41, 40, 55, 56), (34, 33, 48, 49), (42, 41, 56, 57), (35, 34, 49, 50), (43, 42, 57, 58), (36, 35, 50, 51), (44, 43, 58, 59), (37, 36, 51, 52), (30, 271, 45), (75, 44, 59), (38, 37, 52, 53), (31, 30, 45, 46), (39, 38, 53, 54), (32, 31, 46, 47), (40, 39, 54, 55), (33, 32, 47, 48), (75, 59, 74), (53, 52, 67, 68), (46, 45, 60, 61), (54, 53, 68, 69), (47, 46, 61, 62), (55, 54, 69, 70), (48, 47, 62, 63), (56, 55, 70, 71), (49, 48, 63, 64), (57, 56, 71, 72), (50, 49, 64, 65), (58, 57, 72, 73), (51, 50, 65, 66), (59, 58, 73, 74), (52, 51, 66, 67), (45, 271, 60), (72, 71, 87, 88), (65, 64, 80, 81), (73, 72, 88, 89), (66, 65, 81, 82), (74, 73, 89, 90), (67, 66, 82, 83), (60, 271, 76), (75, 74, 90), (68, 67, 83, 84), (61, 60, 76, 77), (69, 68, 84, 85), (62, 61, 77, 78), (70, 69, 85, 86), (63, 62, 78, 79), (71, 70, 86, 87), (64, 63, 79, 80), (77, 76, 91, 92), (85, 84, 99, 100), (78, 77, 92, 93), (86, 85, 100, 101), (79, 78, 93, 94), (87, 86, 101, 102), (80, 79, 94, 95), (88, 87, 102, 103), (81, 80, 95, 96), (89, 88, 103, 104), (82, 81, 96, 97), (90, 89, 104, 105), (83, 82, 97, 98), (76, 271, 91), (75, 90, 105), (84, 83, 98, 99), (96, 95, 110, 111), (104, 103, 118, 119), (97, 96, 111, 112), (105, 104, 119, 120), (98, 97, 112, 113), (91, 271, 106), (75, 105, 120), (99, 98, 113, 114), (92, 91, 106, 107), (100, 99, 114, 115), (93, 92, 107, 108), (101, 100, 115, 116), (94, 93, 108, 109), (102, 101, 116, 117), (95, 94, 109, 110), (103, 102, 117, 118), (115, 114, 129, 130), (108, 107, 122, 123), (116, 115, 130, 131), (109, 108, 123, 124), (117, 116, 131, 132), (110, 109, 124, 125), (118, 117, 132, 133), (111, 110, 125, 126), (119, 118, 133, 134), (112, 111, 126, 127), (120, 119, 134, 135), (113, 112, 127, 128), (106, 271, 121), (75, 120, 135), (114, 113, 128, 129), (107, 106, 121, 122), (134, 133, 148, 149), (127, 126, 141, 142), (135, 134, 149, 150), (128, 127, 142, 143), (121, 271, 136), (75, 135, 150), (129, 128, 143, 144), (122, 121, 136, 137), (130, 129, 144, 145), (123, 122, 137, 138), (131, 130, 145, 146), (124, 123, 138, 139), (132, 131, 146, 147), (125, 124, 139, 140), (133, 132, 147, 148), (126, 125, 140, 141), (138, 137, 152, 153), (146, 145, 160, 161), (139, 138, 153, 154), (147, 146, 161, 162), (140, 139, 154, 155), (148, 147, 162, 163), (141, 140, 155, 156), (149, 148, 163, 164), (142, 141, 156, 157), (150, 149, 164, 165), (143, 142, 157, 158), (136, 271, 151), (75, 150, 165), (144, 143, 158, 159), (137, 136, 151, 152), (145, 144, 159, 160), (157, 156, 171, 172), (165, 164, 179, 180), (158, 157, 172, 173), (151, 271, 166), (75, 165, 180), (159, 158, 173, 174), (152, 151, 166, 167), (160, 159, 174, 175), (153, 152, 167, 168), (161, 160, 175, 176), (154, 153, 168, 169), (162, 161, 176, 177), (155, 154, 169, 170), (163, 162, 177, 178), (156, 155, 170, 171), (164, 163, 178, 179), (176, 175, 190, 191), (169, 168, 183, 184), (177, 176, 191, 192), (170, 169, 184, 185), (178, 177, 192, 193), (171, 170, 185, 186), (179, 178, 193, 194), (172, 171, 186, 187), (180, 179, 194, 195), (173, 172, 187, 188), (166, 271, 181), (75, 180, 195), (174, 173, 188, 189), (167, 166, 181, 182), (175, 174, 189, 190), (168, 167, 182, 183), (195, 194, 209, 210), (188, 187, 202, 203), (181, 271, 196), (75, 195, 210), (189, 188, 203, 204), (182, 181, 196, 197), (190, 189, 204, 205), (183, 182, 197, 198), (191, 190, 205, 206), (184, 183, 198, 199), (192, 191, 206, 207), (185, 184, 199, 200), (193, 192, 207, 208), (186, 185, 200, 201), (194, 193, 208, 209), (187, 186, 201, 202), (207, 206, 221, 222), (200, 199, 214, 215), (208, 207, 222, 223), (201, 200, 215, 216), (209, 208, 223, 224), (202, 201, 216, 217), (210, 209, 224, 225), (203, 202, 217, 218), (196, 271, 211), (75, 210, 225), (204, 203, 218, 219), (197, 196, 211, 212), (205, 204, 219, 220), (198, 197, 212, 213), (206, 205, 220, 221), (199, 198, 213, 214), (211, 271, 226), (75, 225, 240), (219, 218, 233, 234), (212, 211, 226, 227), (220, 219, 234, 235), (213, 212, 227, 228), (221, 220, 235, 236), (214, 213, 228, 229), (222, 221, 236, 237), (215, 214, 229, 230), (223, 222, 237, 238), (216, 215, 230, 231), (224, 223, 238, 239), (217, 216, 231, 232), (225, 224, 239, 240), (218, 217, 232, 233), (230, 229, 244, 245), (238, 237, 252, 253), (231, 230, 245, 246), (239, 238, 253, 254), (232, 231, 246, 247), (240, 239, 254, 255), (233, 232, 247, 248), (226, 271, 241), (75, 240, 255), (234, 233, 248, 249), (227, 226, 241, 242), (235, 234, 249, 250), (228, 227, 242, 243), (236, 235, 250, 251), (229, 228, 243, 244), (237, 236, 251, 252), (249, 248, 263, 264), (242, 241, 256, 257), (250, 249, 264, 265), (243, 242, 257, 258), (251, 250, 265, 266), (244, 243, 258, 259), (252, 251, 266, 267), (245, 244, 259, 260), (253, 252, 267, 268), (246, 245, 260, 261), (254, 253, 268, 269), (247, 246, 261, 262), (255, 254, 269, 270), (248, 247, 262, 263), (241, 271, 256), (75, 255, 270), (268, 267, 283, 284), (261, 260, 276, 277), (269, 268, 284, 285), (262, 261, 277, 278), (270, 269, 285, 286), (263, 262, 278, 279), (256, 271, 272), (75, 270, 286), (264, 263, 279, 280), (257, 256, 272, 273), (265, 264, 280, 281), (258, 257, 273, 274), (266, 265, 281, 282), (259, 258, 274, 275), (267, 266, 282, 283), (260, 259, 275, 276), (273, 272, 287, 288), (281, 280, 295, 296), (274, 273, 288, 289), (282, 281, 296, 297), (275, 274, 289, 290), (283, 282, 297, 298), (276, 275, 290, 291), (284, 283, 298, 299), (277, 276, 291, 292), (285, 284, 299, 300), (278, 277, 292, 293), (286, 285, 300, 301), (279, 278, 293, 294), (272, 271, 287), (75, 286, 301), (280, 279, 294, 295), (292, 291, 306, 307), (300, 299, 314, 315), (293, 292, 307, 308), (301, 300, 315, 316), (294, 293, 308, 309), (287, 271, 302), (75, 301, 316), (295, 294, 309, 310), (288, 287, 302, 303), (296, 295, 310, 311), (289, 288, 303, 304), (297, 296, 311, 312), (290, 289, 304, 305), (298, 297, 312, 313), (291, 290, 305, 306), (299, 298, 313, 314), (311, 310, 325, 326), (304, 303, 318, 319), (312, 311, 326, 327), (305, 304, 319, 320), (313, 312, 327, 328), (306, 305, 320, 321), (314, 313, 328, 329), (307, 306, 321, 322), (315, 314, 329, 330), (308, 307, 322, 323), (316, 315, 330, 331), (309, 308, 323, 324), (302, 271, 317), (75, 316, 331), (310, 309, 324, 325), (303, 302, 317, 318), (330, 329, 344, 345), (323, 322, 337, 338), (331, 330, 345, 346), (324, 323, 338, 339), (317, 271, 332), (75, 331, 346), (325, 324, 339, 340), (318, 317, 332, 333), (326, 325, 340, 341), (319, 318, 333, 334), (327, 326, 341, 342), (320, 319, 334, 335), (328, 327, 342, 343), (321, 320, 335, 336), (329, 328, 343, 344), (322, 321, 336, 337), (342, 341, 356, 357), (335, 334, 349, 350), (343, 342, 357, 358), (336, 335, 350, 351), (344, 343, 358, 359), (337, 336, 351, 352), (345, 344, 359, 360), (338, 337, 352, 353), (346, 345, 360, 361), (339, 338, 353, 354), (332, 271, 347), (75, 346, 361), (340, 339, 354, 355), (333, 332, 347, 348), (341, 340, 355, 356), (334, 333, 348, 349), (361, 360, 375, 376), (354, 353, 368, 369), (347, 271, 362), (75, 361, 376), (355, 354, 369, 370), (348, 347, 362, 363), (356, 355, 370, 371), (349, 348, 363, 364), (357, 356, 371, 372), (350, 349, 364, 365), (358, 357, 372, 373), (351, 350, 365, 366), (359, 358, 373, 374), (352, 351, 366, 367), (360, 359, 374, 375), (353, 352, 367, 368), (365, 364, 379, 380), (373, 372, 387, 388), (366, 365, 380, 381), (374, 373, 388, 389), (367, 366, 381, 382), (375, 374, 389, 390), (368, 367, 382, 383), (376, 375, 390, 391), (369, 368, 383, 384), (362, 271, 377), (75, 376, 391), (370, 369, 384, 385), (363, 362, 377, 378), (371, 370, 385, 386), (364, 363, 378, 379), (372, 371, 386, 387), (384, 383, 398, 399), (377, 271, 392), (75, 391, 406), (385, 384, 399, 400), (378, 377, 392, 393), (386, 385, 400, 401), (379, 378, 393, 394), (387, 386, 401, 402), (380, 379, 394, 395), (388, 387, 402, 403), (381, 380, 395, 396), (389, 388, 403, 404), (382, 381, 396, 397), (390, 389, 404, 405), (383, 382, 397, 398), (391, 390, 405, 406), (403, 402, 417, 418), (396, 395, 410, 411), (404, 403, 418, 419), (397, 396, 411, 412), (405, 404, 419, 420), (398, 397, 412, 413), (406, 405, 420, 421), (399, 398, 413, 414), (392, 271, 407), (75, 406, 421), (400, 399, 414, 415), (393, 392, 407, 408), (401, 400, 415, 416), (394, 393, 408, 409), (402, 401, 416, 417), (395, 394, 409, 410), (407, 271, 422), (75, 421, 436), (415, 414, 429, 430), (408, 407, 422, 423), (416, 415, 430, 431), (409, 408, 423, 424), (417, 416, 431, 432), (410, 409, 424, 425), (418, 417, 432, 433), (411, 410, 425, 426), (419, 418, 433, 434), (412, 411, 426, 427), (420, 419, 434, 435), (413, 412, 427, 428), (421, 420, 435, 436), (414, 413, 428, 429), (426, 425, 440, 441), (434, 433, 448, 449), (427, 426, 441, 442), (435, 434, 449, 450), (428, 427, 442, 443), (436, 435, 450, 451), (429, 428, 443, 444), (422, 271, 437), (75, 436, 451), (430, 429, 444, 445), (423, 422, 437, 438), (431, 430, 445, 446), (424, 423, 438, 439), (432, 431, 446, 447), (425, 424, 439, 440), (433, 432, 447, 448), (445, 444, 459, 460), (438, 437, 452, 453), (446, 445, 460, 461), (439, 438, 453, 454), (447, 446, 461, 462), (440, 439, 454, 455), (448, 447, 462, 463), (441, 440, 455, 456), (449, 448, 463, 464), (442, 441, 456, 457), (450, 449, 464, 465), (443, 442, 457, 458), (451, 450, 465, 466), (444, 443, 458, 459), (437, 271, 452), (75, 451, 466), (464, 463, 478, 479), (457, 456, 471, 472), (465, 464, 479, 480), (458, 457, 472, 473), (466, 465, 480, 481), (459, 458, 473, 474), (452, 271, 467), (75, 466, 481), (460, 459, 474, 475), (453, 452, 467, 468), (461, 460, 475, 476), (454, 453, 468, 469), (462, 461, 476, 477), (455, 454, 469, 470), (463, 462, 477, 478), (456, 455, 470, 471)])
me_sphere_001.materials.append(mat_material_012)
me_sphere_001.use_remesh_preserve_volume = False
me_sphere_001.use_remesh_preserve_attributes = False
me_sphere_001.use_mirror_vertex_groups = False
me_sphere_001.update()
me_plane_003 = bpy.data.meshes.new('Plane.003')
me_plane_003.from_pydata([(-1.0, -1.0, 0.0), (1.0, -1.0, 0.0), (-1.0, 1.0, 0.0), (1.0, 1.0, 0.0)], [], [(0, 1, 3, 2)])
me_plane_003.materials.append(mat_material_004)
me_plane_003.use_remesh_preserve_volume = False
me_plane_003.use_remesh_preserve_attributes = False
me_plane_003.use_mirror_vertex_groups = False
me_plane_003.update()
me_plane_002 = bpy.data.meshes.new('Plane.002')
me_plane_002.from_pydata([(-1.0, -1.0, 0.0), (1.0, -1.0, 0.0), (-1.0, 1.0, 0.0), (1.0, 1.0, 0.0)], [], [(0, 1, 3, 2)])
me_plane_002.materials.append(mat_material_003)
me_plane_002.use_remesh_preserve_volume = False
me_plane_002.use_remesh_preserve_attributes = False
me_plane_002.use_mirror_vertex_groups = False
me_plane_002.update()
me_plane_001 = bpy.data.meshes.new('Plane.001')
me_plane_001.from_pydata([(-1.0, -1.0, 0.0), (1.0, -1.0, 0.0), (-1.0, 1.0, 0.0), (1.0, 1.0, 0.0)], [], [(0, 1, 3, 2)])
me_plane_001.use_remesh_preserve_volume = False
me_plane_001.use_remesh_preserve_attributes = False
me_plane_001.use_mirror_vertex_groups = False
me_plane_001.update()
me_cube_002 = bpy.data.meshes.new('Cube.002')
me_cube_002.from_pydata([(-1.0, -1.0, -1.0), (-1.0, -1.0, 1.0), (-1.0, 1.0, -1.0), (-1.0, 1.0, 1.0), (1.0, -1.0, -1.0), (1.0, -1.0, 1.0), (1.0, 1.0, -1.0), (1.0, 1.0, 1.0)], [], [(0, 1, 3, 2), (2, 3, 7, 6), (6, 7, 5, 4), (4, 5, 1, 0), (2, 6, 4, 0), (7, 3, 1, 5)])
me_cube_002.use_remesh_preserve_volume = False
me_cube_002.use_remesh_preserve_attributes = False
me_cube_002.use_mirror_vertex_groups = False
me_cube_002.update()
me_cube_001 = bpy.data.meshes.new('Cube.001')
me_cube_001.from_pydata([(-3.689, -1.777, -1.0), (-3.689, -1.777, 1.0), (-3.689, 1.0, -1.0), (-3.689, 1.0, 1.0), (9.152, -1.777, -1.0), (9.152, -1.777, 1.0), (9.152, 1.0, -1.0), (9.152, 1.0, 1.0), (8.821, -1.737, -36.94), (8.821, -1.737, -0.8698), (8.821, -1.533, -36.94), (8.821, -1.533, -0.8698), (9.024, -1.737, -36.94), (9.024, -1.737, -0.8698), (9.024, -1.533, -36.94), (9.024, -1.533, -0.8698), (-3.56, -1.737, -36.94), (-3.56, -1.737, -0.8698), (-3.56, -1.533, -36.94), (-3.56, -1.533, -0.8698), (-3.356, -1.737, -36.94), (-3.356, -1.737, -0.8698), (-3.356, -1.533, -36.94), (-3.356, -1.533, -0.8698), (0.9523, -1.737, -36.94), (0.9523, -1.737, -0.8698), (0.9523, -1.533, -36.94), (0.9523, -1.533, -0.8698), (1.156, -1.737, -36.94), (1.156, -1.737, -0.8698), (1.156, -1.533, -36.94), (1.156, -1.533, -0.8698), (4.865, -1.737, -36.94), (4.865, -1.737, -0.8698), (4.865, -1.533, -36.94), (4.865, -1.533, -0.8698), (5.068, -1.737, -36.94), (5.068, -1.737, -0.8698), (5.068, -1.533, -36.94), (5.068, -1.533, -0.8698)], [], [(0, 1, 3, 2), (2, 3, 7, 6), (6, 7, 5, 4), (4, 5, 1, 0), (2, 6, 4, 0), (7, 3, 1, 5), (8, 9, 11, 10), (10, 11, 15, 14), (14, 15, 13, 12), (12, 13, 9, 8), (10, 14, 12, 8), (15, 11, 9, 13), (16, 17, 19, 18), (18, 19, 23, 22), (22, 23, 21, 20), (20, 21, 17, 16), (24, 25, 27, 26), (26, 27, 31, 30), (30, 31, 29, 28), (28, 29, 25, 24), (32, 33, 35, 34), (34, 35, 39, 38), (38, 39, 37, 36), (36, 37, 33, 32)])
me_cube_001.use_remesh_preserve_volume = False
me_cube_001.use_remesh_preserve_attributes = False
me_cube_001.use_mirror_vertex_groups = False
me_cube_001.update()
me_plane = bpy.data.meshes.new('Plane')
me_plane.from_pydata([(-7.994, -14.97, 0.0), (7.894, -14.97, 0.0), (-7.994, 1.0, 0.0), (7.894, 1.0, 0.0), (-7.994, -6.987, 0.0), (-0.0498, -14.97, 0.0), (7.894, -6.987, 0.0), (-0.0498, 1.0, 0.0), (-0.0498, -6.987, 0.0), (-7.994, -6.987, 8.145), (7.894, -6.987, 8.145), (-0.0498, -6.987, 8.145), (-4.022, -6.987, 0.0), (-4.022, -6.987, 8.145), (-7.994, -6.987, 2.816), (-0.2958, -6.987, 5.458), (-3.776, -6.987, 5.458), (-0.2958, -6.987, 2.991), (-3.776, -6.987, 2.991), (-4.259, -6.987, 5.464), (-7.756, -6.987, 5.464), (-7.756, -6.987, 2.984), (-4.259, -6.987, 2.984), (-4.022, -7.191, 0.0), (-7.994, -7.191, 0.0), (7.894, -7.191, 0.0), (-0.0498, -7.191, 0.0), (-4.022, -7.191, 8.145), (-7.994, -7.191, 8.145), (7.894, -7.191, 8.145), (-0.0498, -7.191, 8.145), (-0.0498, -7.191, 2.816), (-7.994, -7.191, 2.816), (-4.022, -7.191, 2.816), (-0.2958, -7.191, 5.458), (-3.776, -7.191, 5.458), (-0.2958, -7.191, 2.991), (-3.776, -7.191, 2.991), (-4.259, -7.191, 5.464), (-7.756, -7.191, 5.464), (-7.756, -7.191, 2.984), (-4.259, -7.191, 2.984), (7.894, -14.97, 5.629), (7.894, -6.987, 5.629), (-7.994, -14.97, 5.633), (-7.994, -6.987, 5.633), (-7.994, -6.987, 8.068), (7.894, -6.987, 8.068), (-0.0498, -6.987, 8.068), (-4.022, -6.987, 8.068), (7.894, -14.97, 8.065), (7.894, -6.987, 8.065), (-7.994, -14.97, 8.069), (-7.994, -6.987, 8.069), (-7.994, -25.98, 0.0), (7.894, -25.98, 0.0), (-0.0498, -25.98, 0.0), (7.894, -25.98, 5.629), (-7.994, -25.98, 5.633), (7.894, -25.98, 8.065), (-7.994, -25.98, 8.069)], [], [(8, 6, 3, 7), (4, 12, 8, 7, 2), (0, 5, 8, 12, 4), (5, 1, 6, 8), (13, 9, 28, 27), (21, 20, 39, 40), (15, 17, 36, 34), (8, 6, 25, 26), (20, 19, 38, 39), (18, 17, 15, 16), (11, 13, 27, 30), (16, 15, 34, 35), (4, 12, 23, 24), (21, 22, 19, 20), (12, 8, 26, 23), (14, 4, 24, 32), (6, 10, 29, 25), (26, 25, 29, 30, 31), (31, 30, 34, 36), (28, 32, 40, 39), (24, 23, 33, 32), (23, 26, 31, 33), (33, 31, 36, 37), (30, 27, 35, 34), (27, 33, 37, 35), (27, 28, 39, 38), (32, 33, 41, 40), (33, 27, 38, 41), (18, 16, 35, 37), (9, 14, 32, 28), (19, 22, 41, 38), (10, 11, 30, 29), (17, 18, 37, 36), (22, 21, 40, 41), (6, 1, 42, 43), (0, 4, 45, 44), (44, 45, 53, 52), (9, 13, 49, 46), (11, 10, 47, 48), (43, 42, 50, 51), (13, 11, 48, 49), (46, 49, 48, 47, 51, 50), (52, 53, 50), (0, 44, 58, 54), (42, 1, 55, 57), (44, 52, 60, 58), (50, 42, 57, 59), (5, 0, 54, 56), (1, 5, 56, 55), (52, 50, 59, 60), (56, 54, 58, 60, 59, 57, 55)])
me_plane.polygons.foreach_set('material_index', [0, 0, 0, 0, 0, 0, 0, 0, 0, 1, 0, 0, 0, 1, 0, 0, 0, 0, 0, 0, 0, 0, 0, 0, 0, 0, 0, 0, 0, 0, 0, 0, 0, 0, 0, 0, 0, 0, 0, 0, 0, 0, 0, 0, 0, 0, 0, 0, 0, 0, 0])
me_plane.materials.append(mat_material_001)
me_plane.materials.append(mat_material_002)
me_plane.use_remesh_preserve_volume = False
me_plane.use_remesh_preserve_attributes = False
me_plane.use_mirror_vertex_groups = False
me_plane.update()
me_cube_005 = bpy.data.meshes.new('Cube.005')
me_cube_005.from_pydata([(-1.0, -1.0, -1.0), (-1.0, -1.0, 1.0), (-1.0, 1.0, -1.0), (-1.0, 1.0, 1.0), (1.0, -1.0, -1.0), (1.0, -1.0, 1.0), (1.0, 1.0, -1.0), (1.0, 1.0, 1.0)], [], [(0, 1, 3, 2), (2, 3, 7, 6), (6, 7, 5, 4), (4, 5, 1, 0), (2, 6, 4, 0), (7, 3, 1, 5)])
me_cube_005.materials.append(mat_material_007)
me_cube_005.use_remesh_preserve_volume = False
me_cube_005.use_remesh_preserve_attributes = False
me_cube_005.use_mirror_vertex_groups = False
me_cube_005.update()
me_cube_006 = bpy.data.meshes.new('Cube.006')
me_cube_006.from_pydata([(-1.0, -1.0, -1.0), (-1.0, -1.0, 1.0), (-1.0, 1.0, -1.0), (-1.0, 1.0, 1.0), (1.0, -1.0, -1.0), (1.0, -1.0, 1.0), (1.0, 1.0, -1.0), (1.0, 1.0, 1.0), (-0.8343, -0.8343, 1.0), (-0.8343, 0.8343, 1.0), (0.8343, 0.8343, 1.0), (0.8343, -0.8343, 1.0), (-0.8343, -0.8343, 1.239), (-0.8343, 0.8343, 1.239), (0.8343, 0.8343, 1.239), (0.8343, -0.8343, 1.239)], [], [(0, 1, 3, 2), (2, 3, 7, 6), (6, 7, 5, 4), (4, 5, 1, 0), (2, 6, 4, 0), (5, 7, 10, 11), (8, 11, 15, 12), (3, 1, 8, 9), (1, 5, 11, 8), (7, 3, 9, 10), (14, 13, 12, 15), (10, 9, 13, 14), (11, 10, 14, 15), (9, 8, 12, 13)])
me_cube_006.polygons.foreach_set('material_index', [0, 0, 0, 0, 0, 0, 1, 0, 0, 0, 1, 1, 1, 1])
me_cube_006.materials.append(mat_material_008)
me_cube_006.materials.append(mat_material_009)
me_cube_006.use_remesh_preserve_volume = False
me_cube_006.use_remesh_preserve_attributes = False
me_cube_006.use_mirror_vertex_groups = False
me_cube_006.update()
me_cube_004 = bpy.data.meshes.new('Cube.004')
me_cube_004.from_pydata([(-1.0, -1.0, -1.0), (-1.0, -1.0, -0.6238), (-1.0, 1.0, -1.0), (-1.0, 1.0, -0.1021), (1.898, -1.0, -1.0), (1.898, -1.0, -0.6238), (1.898, 1.0, -1.0), (1.898, 1.0, -0.1021), (-0.9415, -0.9597, -0.6238), (-0.9415, 0.9597, -0.1021), (1.84, 0.9597, -0.1021), (1.84, -0.9597, -0.6238), (-0.9415, -0.9597, -0.6616), (-0.9415, 0.9597, -0.14), (1.84, 0.9597, -0.14), (1.84, -0.9597, -0.6616)], [], [(0, 1, 3, 2), (2, 3, 7, 6), (6, 7, 5, 4), (4, 5, 1, 0), (2, 6, 4, 0), (5, 7, 10, 11), (9, 8, 12, 13), (3, 1, 8, 9), (1, 5, 11, 8), (7, 3, 9, 10), (8, 11, 15, 12), (10, 9, 13, 14), (11, 10, 14, 15), (12, 15, 14, 13)])
me_cube_004.materials.append(mat_material_005)
me_cube_004.materials.append(mat_material_006)
me_cube_004.use_remesh_preserve_volume = False
me_cube_004.use_remesh_preserve_attributes = False
me_cube_004.use_mirror_vertex_groups = False
me_cube_004.update()
me_cylinder = bpy.data.meshes.new('Cylinder')
me_cylinder.from_pydata([(0.0, 1.0, -2.37), (0.0, 1.0, 1.0), (0.1951, 0.9808, -2.37), (0.1951, 0.9808, 1.0), (0.3827, 0.9239, -2.37), (0.3827, 0.9239, 1.0), (0.5556, 0.8315, -2.37), (0.5556, 0.8315, 1.0), (0.7071, 0.7071, -2.37), (0.7071, 0.7071, 1.0), (0.8315, 0.5556, -2.37), (0.8315, 0.5556, 1.0), (0.9239, 0.3827, -2.37), (0.9239, 0.3827, 1.0), (0.9808, 0.1951, -2.37), (0.9808, 0.1951, 1.0), (1.0, 7.55e-08, -2.37), (1.0, 7.55e-08, 1.0), (0.9808, -0.1951, -2.37), (0.9808, -0.1951, 1.0), (0.9239, -0.3827, -2.37), (0.9239, -0.3827, 1.0), (0.8315, -0.5556, -2.37), (0.8315, -0.5556, 1.0), (0.7071, -0.7071, -2.37), (0.7071, -0.7071, 1.0), (0.5556, -0.8315, -2.37), (0.5556, -0.8315, 1.0), (0.3827, -0.9239, -2.37), (0.3827, -0.9239, 1.0), (0.1951, -0.9808, -2.37), (0.1951, -0.9808, 1.0), (-3.258e-07, -1.0, -2.37), (-3.258e-07, -1.0, 1.0), (-0.1951, -0.9808, -2.37), (-0.1951, -0.9808, 1.0), (-0.3827, -0.9239, -2.37), (-0.3827, -0.9239, 1.0), (-0.5556, -0.8315, -2.37), (-0.5556, -0.8315, 1.0), (-0.7071, -0.7071, -2.37), (-0.7071, -0.7071, 1.0), (-0.8315, -0.5556, -2.37), (-0.8315, -0.5556, 1.0), (-0.9239, -0.3827, -2.37), (-0.9239, -0.3827, 1.0), (-0.9808, -0.1951, -2.37), (-0.9808, -0.1951, 1.0), (-1.0, 9.656e-07, -2.37), (-1.0, 9.656e-07, 1.0), (-0.9808, 0.1951, -2.37), (-0.9808, 0.1951, 1.0), (-0.9239, 0.3827, -2.37), (-0.9239, 0.3827, 1.0), (-0.8315, 0.5556, -2.37), (-0.8315, 0.5556, 1.0), (-0.7071, 0.7071, -2.37), (-0.7071, 0.7071, 1.0), (-0.5556, 0.8315, -2.37), (-0.5556, 0.8315, 1.0), (-0.3827, 0.9239, -2.37), (-0.3827, 0.9239, 1.0), (-0.1951, 0.9808, -2.37), (-0.1951, 0.9808, 1.0), (0.1785, 0.8972, 1.0), (1.011e-08, 0.9148, 1.0), (0.3501, 0.8452, 1.0), (0.5082, 0.7606, 1.0), (0.6469, 0.6469, 1.0), (0.7606, 0.5082, 1.0), (0.8452, 0.3501, 1.0), (0.8972, 0.1785, 1.0), (0.9148, 9.334e-08, 1.0), (0.8972, -0.1785, 1.0), (0.8452, -0.3501, 1.0), (0.7606, -0.5082, 1.0), (0.6469, -0.6469, 1.0), (0.5082, -0.7606, 1.0), (0.3501, -0.8452, 1.0), (0.1785, -0.8972, 1.0), (-2.88e-07, -0.9148, 1.0), (-0.1785, -0.8972, 1.0), (-0.3501, -0.8452, 1.0), (-0.5082, -0.7606, 1.0), (-0.6469, -0.6469, 1.0), (-0.7606, -0.5082, 1.0), (-0.8452, -0.3501, 1.0), (-0.8972, -0.1785, 1.0), (-0.9148, 9.076e-07, 1.0), (-0.8972, 0.1785, 1.0), (-0.8452, 0.3501, 1.0), (-0.7606, 0.5083, 1.0), (-0.6469, 0.6469, 1.0), (-0.5082, 0.7606, 1.0), (-0.3501, 0.8452, 1.0), (-0.1785, 0.8972, 1.0), (0.1785, 0.8972, -2.262), (1.011e-08, 0.9148, -2.262), (0.3501, 0.8452, -2.262), (0.5082, 0.7606, -2.262), (0.6469, 0.6469, -2.262), (0.7606, 0.5082, -2.262), (0.8452, 0.3501, -2.262), (0.8972, 0.1785, -2.262), (0.9148, 6.354e-08, -2.262), (0.8972, -0.1785, -2.262), (0.8452, -0.3501, -2.262), (0.7606, -0.5082, -2.262), (0.6469, -0.6469, -2.262), (0.5082, -0.7606, -2.262), (0.3501, -0.8452, -2.262), (0.1785, -0.8972, -2.262), (-2.88e-07, -0.9148, -2.262), (-0.1785, -0.8972, -2.262), (-0.3501, -0.8452, -2.262), (-0.5082, -0.7606, -2.262), (-0.6469, -0.6469, -2.262), (-0.7606, -0.5082, -2.262), (-0.8452, -0.3501, -2.262), (-0.8972, -0.1785, -2.262), (-0.9148, 8.778e-07, -2.262), (-0.8972, 0.1785, -2.262), (-0.8452, 0.3501, -2.262), (-0.7606, 0.5083, -2.262), (-0.6469, 0.6469, -2.262), (-0.5082, 0.7606, -2.262), (-0.3501, 0.8452, -2.262), (-0.1785, 0.8972, -2.262)], [], [(0, 1, 3, 2), (2, 3, 5, 4), (4, 5, 7, 6), (6, 7, 9, 8), (8, 9, 11, 10), (10, 11, 13, 12), (12, 13, 15, 14), (14, 15, 17, 16), (16, 17, 19, 18), (18, 19, 21, 20), (20, 21, 23, 22), (22, 23, 25, 24), (24, 25, 27, 26), (26, 27, 29, 28), (28, 29, 31, 30), (30, 31, 33, 32), (32, 33, 35, 34), (34, 35, 37, 36), (36, 37, 39, 38), (38, 39, 41, 40), (40, 41, 43, 42), (42, 43, 45, 44), (44, 45, 47, 46), (46, 47, 49, 48), (48, 49, 51, 50), (50, 51, 53, 52), (52, 53, 55, 54), (54, 55, 57, 56), (56, 57, 59, 58), (58, 59, 61, 60), (21, 19, 73, 74), (60, 61, 63, 62), (62, 63, 1, 0), (0, 2, 4, 6, 8, 10, 12, 14, 16, 18, 20, 22, 24, 26, 28, 30, 32, 34, 36, 38, 40, 42, 44, 46, 48, 50, 52, 54, 56, 58, 60, 62), (64, 65, 97, 96), (39, 37, 82, 83), (57, 55, 91, 92), (13, 11, 69, 70), (31, 29, 78, 79), (49, 47, 87, 88), (5, 3, 64, 66), (23, 21, 74, 75), (41, 39, 83, 84), (59, 57, 92, 93), (15, 13, 70, 71), (33, 31, 79, 80), (51, 49, 88, 89), (7, 5, 66, 67), (25, 23, 75, 76), (43, 41, 84, 85), (61, 59, 93, 94), (17, 15, 71, 72), (35, 33, 80, 81), (53, 51, 89, 90), (9, 7, 67, 68), (27, 25, 76, 77), (45, 43, 85, 86), (63, 61, 94, 95), (19, 17, 72, 73), (37, 35, 81, 82), (55, 53, 90, 91), (11, 9, 68, 69), (29, 27, 77, 78), (47, 45, 86, 87), (3, 1, 65, 64), (1, 63, 95, 65), (96, 97, 127, 126, 125, 124, 123, 122, 121, 120, 119, 118, 117, 116, 115, 114, 113, 112, 111, 110, 109, 108, 107, 106, 105, 104, 103, 102, 101, 100, 99, 98), (92, 91, 123, 124), (79, 78, 110, 111), (66, 64, 96, 98), (93, 92, 124, 125), (80, 79, 111, 112), (67, 66, 98, 99), (94, 93, 125, 126), (81, 80, 112, 113), (68, 67, 99, 100), (95, 94, 126, 127), (82, 81, 113, 114), (69, 68, 100, 101), (65, 95, 127, 97), (83, 82, 114, 115), (70, 69, 101, 102), (84, 83, 115, 116), (71, 70, 102, 103), (85, 84, 116, 117), (72, 71, 103, 104), (86, 85, 117, 118), (73, 72, 104, 105), (87, 86, 118, 119), (74, 73, 105, 106), (88, 87, 119, 120), (75, 74, 106, 107), (89, 88, 120, 121), (76, 75, 107, 108), (90, 89, 121, 122), (77, 76, 108, 109), (91, 90, 122, 123), (78, 77, 109, 110)])
me_cylinder.materials.append(mat_material_010)
me_cylinder.use_remesh_preserve_volume = False
me_cylinder.use_remesh_preserve_attributes = False
me_cylinder.use_mirror_vertex_groups = False
me_cylinder.update()
me_sphere = bpy.data.meshes.new('Sphere')
me_sphere.from_pydata([(0.0, 0.5878, 0.809), (0.0, 0.9511, 0.309), (0.0, 0.9511, -0.309), (0.0, 0.5878, -0.809), (0.559, 0.1816, 0.809), (0.9045, 0.2939, 0.309), (0.9045, 0.2939, -0.309), (0.559, 0.1816, -0.809), (0.3455, -0.4755, 0.809), (0.559, -0.7694, 0.309), (0.559, -0.7694, -0.309), (0.3455, -0.4755, -0.809), (-5.139e-08, -1.581e-07, 1.0), (-0.3455, -0.4755, 0.809), (-0.559, -0.7694, 0.309), (-0.559, -0.7694, -0.309), (-0.3455, -0.4755, -0.809), (0.0, -8.742e-08, -1.0), (-0.559, 0.1816, 0.809), (-0.9045, 0.2939, 0.309), (-0.9045, 0.2939, -0.309), (-0.559, 0.1816, -0.809)], [], [(17, 3, 7), (2, 1, 5, 6), (0, 12, 4), (3, 2, 6, 7), (1, 0, 4, 5), (5, 4, 8, 9), (17, 7, 11), (6, 5, 9, 10), (4, 12, 8), (7, 6, 10, 11), (9, 8, 13, 14), (17, 11, 16), (10, 9, 14, 15), (8, 12, 13), (11, 10, 15, 16), (14, 13, 18, 19), (17, 16, 21), (15, 14, 19, 20), (13, 12, 18), (16, 15, 20, 21), (19, 18, 0, 1), (17, 21, 3), (20, 19, 1, 2), (18, 12, 0), (21, 20, 2, 3)])
me_sphere.materials.append(mat_material_011)
me_sphere.use_remesh_preserve_volume = False
me_sphere.use_remesh_preserve_attributes = False
me_sphere.use_mirror_vertex_groups = False
me_sphere.update()
me_cylinder_001 = bpy.data.meshes.new('Cylinder.001')
me_cylinder_001.from_pydata([(0.0, 1.0, -1.0), (0.0, 1.0, 1.0), (0.1951, 0.9808, -1.0), (0.1951, 0.9808, 1.0), (0.3827, 0.9239, -1.0), (0.3827, 0.9239, 1.0), (0.5556, 0.8315, -1.0), (0.5556, 0.8315, 1.0), (0.7071, 0.7071, -1.0), (0.7071, 0.7071, 1.0), (0.8315, 0.5556, -1.0), (0.8315, 0.5556, 1.0), (0.9239, 0.3827, -1.0), (0.9239, 0.3827, 1.0), (0.9808, 0.1951, -1.0), (0.9808, 0.1951, 1.0), (1.0, 7.55e-08, -1.0), (1.0, 7.55e-08, 1.0), (0.9808, -0.1951, -1.0), (0.9808, -0.1951, 1.0), (0.9239, -0.3827, -1.0), (0.9239, -0.3827, 1.0), (0.8315, -0.5556, -1.0), (0.8315, -0.5556, 1.0), (0.7071, -0.7071, -1.0), (0.7071, -0.7071, 1.0), (0.5556, -0.8315, -1.0), (0.5556, -0.8315, 1.0), (0.3827, -0.9239, -1.0), (0.3827, -0.9239, 1.0), (0.1951, -0.9808, -1.0), (0.1951, -0.9808, 1.0), (-3.258e-07, -1.0, -1.0), (-3.258e-07, -1.0, 1.0), (-0.1951, -0.9808, -1.0), (-0.1951, -0.9808, 1.0), (-0.3827, -0.9239, -1.0), (-0.3827, -0.9239, 1.0), (-0.5556, -0.8315, -1.0), (-0.5556, -0.8315, 1.0), (-0.7071, -0.7071, -1.0), (-0.7071, -0.7071, 1.0), (-0.8315, -0.5556, -1.0), (-0.8315, -0.5556, 1.0), (-0.9239, -0.3827, -1.0), (-0.9239, -0.3827, 1.0), (-0.9808, -0.1951, -1.0), (-0.9808, -0.1951, 1.0), (-1.0, 9.656e-07, -1.0), (-1.0, 9.656e-07, 1.0), (-0.9808, 0.1951, -1.0), (-0.9808, 0.1951, 1.0), (-0.9239, 0.3827, -1.0), (-0.9239, 0.3827, 1.0), (-0.8315, 0.5556, -1.0), (-0.8315, 0.5556, 1.0), (-0.7071, 0.7071, -1.0), (-0.7071, 0.7071, 1.0), (-0.5556, 0.8315, -1.0), (-0.5556, 0.8315, 1.0), (-0.3827, 0.9239, -1.0), (-0.3827, 0.9239, 1.0), (-0.1951, 0.9808, -1.0), (-0.1951, 0.9808, 1.0), (0.1785, 0.8972, 1.0), (1.011e-08, 0.9148, 1.0), (0.3501, 0.8452, 1.0), (0.5082, 0.7606, 1.0), (0.6469, 0.6469, 1.0), (0.7606, 0.5082, 1.0), (0.8452, 0.3501, 1.0), (0.8972, 0.1785, 1.0), (0.9148, 9.334e-08, 1.0), (0.8972, -0.1785, 1.0), (0.8452, -0.3501, 1.0), (0.7606, -0.5082, 1.0), (0.6469, -0.6469, 1.0), (0.5082, -0.7606, 1.0), (0.3501, -0.8452, 1.0), (0.1785, -0.8972, 1.0), (-2.88e-07, -0.9148, 1.0), (-0.1785, -0.8972, 1.0), (-0.3501, -0.8452, 1.0), (-0.5082, -0.7606, 1.0), (-0.6469, -0.6469, 1.0), (-0.7606, -0.5082, 1.0), (-0.8452, -0.3501, 1.0), (-0.8972, -0.1785, 1.0), (-0.9148, 9.076e-07, 1.0), (-0.8972, 0.1785, 1.0), (-0.8452, 0.3501, 1.0), (-0.7606, 0.5083, 1.0), (-0.6469, 0.6469, 1.0), (-0.5082, 0.7606, 1.0), (-0.3501, 0.8452, 1.0), (-0.1785, 0.8972, 1.0), (0.1785, 1.586, 1.416), (1.011e-08, 1.604, 1.416), (0.3501, 1.534, 1.416), (0.5082, 1.449, 1.416), (0.6469, 1.336, 1.416), (0.7606, 1.197, 1.416), (0.8452, 1.039, 1.416), (0.8972, 0.8672, 1.416), (0.9148, 0.6887, 1.416), (0.8972, 0.5102, 1.416), (0.8452, 0.3386, 1.416), (0.7606, 0.1805, 1.416), (0.6469, 0.04184, 1.416), (0.5082, -0.07193, 1.416), (0.3501, -0.1565, 1.416), (0.1785, -0.2085, 1.416), (-2.88e-07, -0.2261, 1.416), (-0.1785, -0.2085, 1.416), (-0.3501, -0.1565, 1.416), (-0.5082, -0.07193, 1.416), (-0.6469, 0.04184, 1.416), (-0.7606, 0.1805, 1.416), (-0.8452, 0.3386, 1.416), (-0.8972, 0.5102, 1.416), (-0.9148, 0.6887, 1.416), (-0.8972, 0.8672, 1.416), (-0.8452, 1.039, 1.416), (-0.7606, 1.197, 1.416), (-0.6469, 1.336, 1.416), (-0.5082, 1.449, 1.416), (-0.3501, 1.534, 1.416), (-0.1785, 1.586, 1.416)], [], [(0, 1, 3, 2), (2, 3, 5, 4), (4, 5, 7, 6), (6, 7, 9, 8), (8, 9, 11, 10), (10, 11, 13, 12), (12, 13, 15, 14), (14, 15, 17, 16), (16, 17, 19, 18), (18, 19, 21, 20), (20, 21, 23, 22), (22, 23, 25, 24), (24, 25, 27, 26), (26, 27, 29, 28), (28, 29, 31, 30), (30, 31, 33, 32), (32, 33, 35, 34), (34, 35, 37, 36), (36, 37, 39, 38), (38, 39, 41, 40), (40, 41, 43, 42), (42, 43, 45, 44), (44, 45, 47, 46), (46, 47, 49, 48), (48, 49, 51, 50), (50, 51, 53, 52), (52, 53, 55, 54), (54, 55, 57, 56), (56, 57, 59, 58), (58, 59, 61, 60), (21, 19, 73, 74), (60, 61, 63, 62), (62, 63, 1, 0), (0, 2, 4, 6, 8, 10, 12, 14, 16, 18, 20, 22, 24, 26, 28, 30, 32, 34, 36, 38, 40, 42, 44, 46, 48, 50, 52, 54, 56, 58, 60, 62), (64, 65, 97, 96), (39, 37, 82, 83), (57, 55, 91, 92), (13, 11, 69, 70), (31, 29, 78, 79), (49, 47, 87, 88), (5, 3, 64, 66), (23, 21, 74, 75), (41, 39, 83, 84), (59, 57, 92, 93), (15, 13, 70, 71), (33, 31, 79, 80), (51, 49, 88, 89), (7, 5, 66, 67), (25, 23, 75, 76), (43, 41, 84, 85), (61, 59, 93, 94), (17, 15, 71, 72), (35, 33, 80, 81), (53, 51, 89, 90), (9, 7, 67, 68), (27, 25, 76, 77), (45, 43, 85, 86), (63, 61, 94, 95), (19, 17, 72, 73), (37, 35, 81, 82), (55, 53, 90, 91), (11, 9, 68, 69), (29, 27, 77, 78), (47, 45, 86, 87), (3, 1, 65, 64), (1, 63, 95, 65), (96, 97, 127, 126, 125, 124, 123, 122, 121, 120, 119, 118, 117, 116, 115, 114, 113, 112, 111, 110, 109, 108, 107, 106, 105, 104, 103, 102, 101, 100, 99, 98), (92, 91, 123, 124), (79, 78, 110, 111), (66, 64, 96, 98), (93, 92, 124, 125), (80, 79, 111, 112), (67, 66, 98, 99), (94, 93, 125, 126), (81, 80, 112, 113), (68, 67, 99, 100), (95, 94, 126, 127), (82, 81, 113, 114), (69, 68, 100, 101), (65, 95, 127, 97), (83, 82, 114, 115), (70, 69, 101, 102), (84, 83, 115, 116), (71, 70, 102, 103), (85, 84, 116, 117), (72, 71, 103, 104), (86, 85, 117, 118), (73, 72, 104, 105), (87, 86, 118, 119), (74, 73, 105, 106), (88, 87, 119, 120), (75, 74, 106, 107), (89, 88, 120, 121), (76, 75, 107, 108), (90, 89, 121, 122), (77, 76, 108, 109), (91, 90, 122, 123), (78, 77, 109, 110)])
me_cylinder_001.use_remesh_preserve_volume = False
me_cylinder_001.use_remesh_preserve_attributes = False
me_cylinder_001.use_mirror_vertex_groups = False
me_cylinder_001.update()

# ---- objects
ob_focusempty = bpy.data.objects.new('FocusEmpty', None)
ob_cube = bpy.data.objects.new('Cube', me_cube)
ob_sphere_007 = bpy.data.objects.new('Sphere.007', me_sphere_002)
ob_cube_000 = bpy.data.objects.new('Cube.000', me_cube_003)
ob_plane = bpy.data.objects.new('Plane', me_plane_004)
ob_tree = bpy.data.objects.new('tree', me_tree)
ob_sphere_006 = bpy.data.objects.new('Sphere.006', me_sphere_001)
ob_sphere_005 = bpy.data.objects.new('Sphere.005', me_sphere_001)
ob_sphere_004 = bpy.data.objects.new('Sphere.004', me_sphere_001)
ob_sphere_003 = bpy.data.objects.new('Sphere.003', me_sphere_001)
ob_sphere_002 = bpy.data.objects.new('Sphere.002', me_sphere_001)
ob_sphere_001 = bpy.data.objects.new('Sphere.001', me_sphere_001)
ob_sun = bpy.data.objects.new('Sun', light_sun)
ob_plane_003 = bpy.data.objects.new('Plane.003', me_plane_003)
ob_spot_005 = bpy.data.objects.new('Spot.005', light_spot)
ob_spot_004 = bpy.data.objects.new('Spot.004', light_spot)
ob_spot_003 = bpy.data.objects.new('Spot.003', light_spot)
ob_spot_002 = bpy.data.objects.new('Spot.002', light_spot)
ob_spot_001 = bpy.data.objects.new('Spot.001', light_spot)
ob_spot = bpy.data.objects.new('Spot', light_spot)
ob_cube_002 = bpy.data.objects.new('Cube.002', me_cube_003)
ob_lightpanel = bpy.data.objects.new('LightPanel', me_plane_002)
ob_camera = bpy.data.objects.new('Camera', cam_camera_001)
ob_plane_001 = bpy.data.objects.new('Plane.001', me_plane_001)
ob_cube_001 = bpy.data.objects.new('Cube.001', me_cube_002)
ob_table = bpy.data.objects.new('table', me_cube_001)
ob_labor = bpy.data.objects.new('Labor', me_plane)
ob_cube_004 = bpy.data.objects.new('Cube.004', me_cube_005)
ob_cube_005 = bpy.data.objects.new('Cube.005', me_cube_006)
ob_cube_003 = bpy.data.objects.new('Cube.003', me_cube_004)
ob_cylinder = bpy.data.objects.new('Cylinder', me_cylinder)
ob_sphere = bpy.data.objects.new('Sphere', me_sphere)
ob_cylinder_001 = bpy.data.objects.new('Cylinder.001', me_cylinder_001)

# ---- transforms, parenting, visibility, modifiers, constraints
ob_focusempty.location = (-0.9089, -1.611, 3.059)
ob_focusempty.empty_image_offset = (0.0, 0.0)
ob_focusempty.lineart.crease_threshold = 0.0
ob_cube.location = (-4.978, -1.613, 2.709)
ob_cube.scale = (0.165, 0.0734, 0.165)
ob_cube.lineart.crease_threshold = 0.0
_m = ob_cube.modifiers.new('Array', 'ARRAY')
_m.count = 5
_m.constant_offset_displace = (0.0, 0.0, 0.0)
_m = ob_cube.modifiers.new('Array.001', 'ARRAY')
_m.count = 4
_m.constant_offset_displace = (0.0, 0.0, 0.0)
_m.relative_offset_displace = (0.0, 1.6, 0.0)
_m = ob_cube.modifiers.new('Array.002', 'ARRAY')
_m.constant_offset_displace = (0.0, 0.0, 0.0)
_m.relative_offset_displace = (4.11, 0.35, 0.0)
ob_sphere_007.location = (-4.978, -1.613, 2.629)
ob_sphere_007.scale = (0.04829, 0.04829, 0.04829)
ob_sphere_007.lineart.crease_threshold = 0.0
_m = ob_sphere_007.modifiers.new('Array', 'ARRAY')
_m.count = 5
_m.constant_offset_displace = (0.0, 0.0, 0.0)
_m.relative_offset_displace = (3.42, 0.0, 0.0)
_m = ob_sphere_007.modifiers.new('Array.001', 'ARRAY')
_m.count = 4
_m.constant_offset_displace = (0.0, 0.0, 0.0)
_m.relative_offset_displace = (0.0, 2.42, 0.0)
_m = ob_sphere_007.modifiers.new('Array.002', 'ARRAY')
_m.constant_offset_displace = (0.0, 0.0, 0.0)
_m.relative_offset_displace = (4.78, 0.4, 0.0)
ob_cube_000.location = (4.229, -1.522, 2.917)
ob_cube_000.scale = (0.4158, 0.4158, 0.4158)
ob_cube_000.lineart.crease_threshold = 0.0
ob_plane.location = (-0.2345, 10.33, 4.043)
ob_plane.lineart.crease_threshold = 0.0
ob_tree.location = (-5.134, 8.63, 5.267)
ob_tree.rotation_euler = (1.571, 0.0, 0.0)
ob_tree.scale = (10.67, 10.67, 10.67)
ob_tree.lineart.crease_threshold = 0.0
ob_sphere_006.location = (6.522, -0.2636, 8.062)
ob_sphere_006.scale = (0.1398, 0.1398, 0.1398)
ob_sphere_006.lineart.crease_threshold = 0.0
ob_sphere_005.location = (3.809, -0.2636, 8.062)
ob_sphere_005.scale = (0.1398, 0.1398, 0.1398)
ob_sphere_005.lineart.crease_threshold = 0.0
ob_sphere_004.location = (1.417, -0.2636, 8.062)
ob_sphere_004.scale = (0.1398, 0.1398, 0.1398)
ob_sphere_004.lineart.crease_threshold = 0.0
ob_sphere_003.location = (-2.132, -0.2636, 8.062)
ob_sphere_003.scale = (0.1398, 0.1398, 0.1398)
ob_sphere_003.lineart.crease_threshold = 0.0
ob_sphere_002.location = (-4.807, -0.2636, 8.062)
ob_sphere_002.scale = (0.1398, 0.1398, 0.1398)
ob_sphere_002.lineart.crease_threshold = 0.0
ob_sphere_001.location = (-7.204, -0.2636, 8.062)
ob_sphere_001.scale = (0.1398, 0.1398, 0.1398)
ob_sphere_001.lineart.crease_threshold = 0.0
ob_sun.location = (-2.264, 5.996, 10.97)
ob_sun.rotation_euler = (-1.135, -0.02522, 0.2998)
ob_sun.lineart.crease_threshold = 0.0
ob_plane_003.location = (0.2255, -3.507, 8.029)
ob_plane_003.scale = (5.477, 0.372, 1.0)
ob_plane_003.lineart.crease_threshold = 0.0
_m = ob_plane_003.modifiers.new('Array', 'ARRAY')
_m.count = 4
_m.constant_offset_displace = (0.0, 0.0, 0.0)
_m.relative_offset_displace = (0.0, -6.0, 0.0)
ob_spot_005.location = (1.408, -0.3841, 7.923)
ob_spot_005.rotation_euler = (-0.1937, 0.02036, -0.2741)
ob_spot_005.scale = (11.1, 11.1, 11.1)
ob_spot_005.lineart.crease_threshold = 0.0
ob_spot_004.location = (3.814, -0.3841, 7.923)
ob_spot_004.rotation_euler = (-0.1819, -0.02333, -0.2553)
ob_spot_004.scale = (11.1, 11.1, 11.1)
ob_spot_004.lineart.crease_threshold = 0.0
ob_spot_003.location = (6.489, -0.3841, 7.923)
ob_spot_003.rotation_euler = (-0.1819, -0.02333, -0.2553)
ob_spot_003.scale = (11.1, 11.1, 11.1)
ob_spot_003.lineart.crease_threshold = 0.0
ob_spot_002.location = (-2.122, -0.3841, 7.923)
ob_spot_002.rotation_euler = (-0.1819, -0.02333, -0.2553)
ob_spot_002.scale = (11.1, 11.1, 11.1)
ob_spot_002.lineart.crease_threshold = 0.0
ob_spot_001.location = (-4.797, -0.3841, 7.923)
ob_spot_001.rotation_euler = (-0.1819, -0.02333, -0.2553)
ob_spot_001.scale = (11.1, 11.1, 11.1)
ob_spot_001.lineart.crease_threshold = 0.0
ob_spot.location = (-7.204, -0.3841, 7.923)
ob_spot.rotation_euler = (-0.1937, 0.02036, -0.2741)
ob_spot.scale = (11.1, 11.1, 11.1)
ob_spot.lineart.crease_threshold = 0.0
ob_cube_002.location = (-2.678, -1.522, 2.917)
ob_cube_002.scale = (0.4158, 0.4158, 0.4158)
ob_cube_002.lineart.crease_threshold = 0.0
ob_lightpanel.location = (-0.09259, 6.753, 12.84)
ob_lightpanel.rotation_euler = (-0.7112, -0.0, 0.0)
ob_lightpanel.scale = (15.86, 5.466, 5.466)
ob_lightpanel.lineart.crease_threshold = 0.0
ob_camera.location = (-6.261, -7.053, 4.824)
ob_camera.rotation_euler = (1.501, 0.009825, -0.6047)
ob_camera.lineart.crease_threshold = 0.0
ob_plane_001.location = (-2.036, -0.2055, 5.313)
ob_plane_001.rotation_euler = (0.7697, -0.0, 0.0)
ob_plane_001.scale = (1.691, 0.03642, 1.0)
ob_plane_001.lineart.crease_threshold = 0.0
_m = ob_plane_001.modifiers.new('Array', 'ARRAY')
_m.count = 26
_m.use_constant_offset = True
_m.constant_offset_displace = (0.0, 0.0, -0.06)
_m.relative_offset_displace = (0.0, -0.8, 0.0)
_m = ob_plane_001.modifiers.new('Array.001', 'ARRAY')
_m.constant_offset_displace = (0.0, 0.0, 0.0)
_m.relative_offset_displace = (-1.17, 0.0, 0.0)
ob_cube_001.location = (-2.036, -0.2055, 5.458)
ob_cube_001.scale = (1.818, 0.08004, 0.08004)
ob_cube_001.lineart.crease_threshold = 0.0
_m = ob_cube_001.modifiers.new('Array', 'ARRAY')
_m.constant_offset_displace = (0.0, 0.0, 0.0)
_m.relative_offset_displace = (-1.09, 0.0, 0.0)
ob_table.location = (-4.022, -1.224, 2.475)
ob_table.scale = (1.0, 1.0, 0.06785)
ob_table.lineart.crease_threshold = 0.0
ob_labor.location = (0.0, 6.985, 0.0)
ob_labor.lineart.crease_threshold = 0.0
ob_cube_004.location = (-1.386, -1.219, 2.932)
ob_cube_004.rotation_euler = (0.2677, -0.0, 0.0)
ob_cube_004.scale = (0.2795, 0.1859, 0.201)
ob_cube_004.lineart.crease_threshold = 0.0
ob_cube_005.location = (-1.59, -1.538, 3.0)
ob_cube_005.rotation_euler = (0.2677, -0.0, 0.0)
ob_cube_005.scale = (0.07111, 0.04729, 0.05115)
ob_cube_005.lineart.crease_threshold = 0.0
_m = ob_cube_005.modifiers.new('Array', 'ARRAY')
_m.count = 3
_m.constant_offset_displace = (0.0, 0.0, 0.0)
_m.relative_offset_displace = (1.1, 0.0, 0.0)
_m = ob_cube_005.modifiers.new('Array.001', 'ARRAY')
_m.count = 6
_m.constant_offset_displace = (0.0, 0.0, 0.0)
_m.relative_offset_displace = (0.0, -1.7, 0.0)
ob_cube_003.location = (-1.032, -1.723, 3.306)
ob_cube_003.scale = (0.7748, 0.7748, 0.7748)
ob_cube_003.lineart.crease_threshold = 0.0
_m = ob_cube_003.modifiers.new('Bevel', 'BEVEL')
_m.segments = 4
_m.limit_method = 'NONE'
_m.profile = 0.3252
_m.material = 24
_m.spread = 0.0
_m = ob_cube_003.modifiers.new('Boolean', 'BOOLEAN')
_m.object = ob_cylinder_001
_m.solver = 'FAST'
ob_cylinder.location = (-0.8624, -1.232, 3.125)
ob_cylinder.rotation_euler = (0.2869, -0.0, 0.0)
ob_cylinder.scale = (0.1712, 0.1712, 0.06887)
ob_cylinder.lineart.crease_threshold = 0.0
_m = ob_cylinder.modifiers.new('Array', 'ARRAY')
_m.count = 3
_m.constant_offset_displace = (0.0, 0.0, 0.0)
_m.relative_offset_displace = (1.4, 0.0, 0.0)
_m = ob_cylinder.modifiers.new('Array.001', 'ARRAY')
_m.count = 3
_m.constant_offset_displace = (0.0, 0.0, 0.0)
_m.relative_offset_displace = (0.0, -1.57, 0.0)
ob_sphere.location = (-1.089, -2.192, 2.614)
ob_sphere.scale = (0.0335, 0.0335, 0.0335)
ob_sphere.lineart.crease_threshold = 0.0
_m = ob_sphere.modifiers.new('Array', 'ARRAY')
_m.count = 10
_m.constant_offset_displace = (0.0, 0.0, 0.0)
_m.relative_offset_displace = (2.7, 0.0, 0.0)
_m = ob_sphere.modifiers.new('Array.001', 'ARRAY')
_m.count = 9
_m.constant_offset_displace = (0.0, 0.0, 0.0)
_m.relative_offset_displace = (0.0, 2.5, 0.0)
ob_cylinder_001.location = (-0.8624, -1.227, 3.107)
ob_cylinder_001.rotation_euler = (0.2869, -0.0, 0.0)
ob_cylinder_001.scale = (0.1712, 0.1712, 0.1712)
ob_cylinder_001.lineart.crease_threshold = 0.0
_m = ob_cylinder_001.modifiers.new('Array', 'ARRAY')
_m.count = 3
_m.constant_offset_displace = (0.0, 0.0, 0.0)
_m.relative_offset_displace = (1.4, 0.0, 0.0)
_m = ob_cylinder_001.modifiers.new('Array.001', 'ARRAY')
_m.count = 3
_m.constant_offset_displace = (0.0, 0.0, 0.0)
_m.relative_offset_displace = (0.0, -1.2, 0.0)
cam_camera_001.dof.focus_object = ob_focusempty

# ---- collection membership
col_collection_1.objects.link(ob_focusempty)
col_collection_1.objects.link(ob_cube)
col_collection_1.objects.link(ob_sphere_007)
col_collection_1.objects.link(ob_cube_000)
col_collection_1.objects.link(ob_plane)
col_collection_1.objects.link(ob_tree)
col_collection_1.objects.link(ob_sphere_006)
col_collection_1.objects.link(ob_sphere_005)
col_collection_1.objects.link(ob_sphere_004)
col_collection_1.objects.link(ob_sphere_003)
col_collection_1.objects.link(ob_sphere_002)
col_collection_1.objects.link(ob_sphere_001)
col_collection_1.objects.link(ob_sun)
col_collection_1.objects.link(ob_plane_003)
col_collection_1.objects.link(ob_spot_005)
col_collection_1.objects.link(ob_spot_004)
col_collection_1.objects.link(ob_spot_003)
col_collection_1.objects.link(ob_spot_002)
col_collection_1.objects.link(ob_spot_001)
col_collection_1.objects.link(ob_spot)
col_collection_1.objects.link(ob_cube_002)
col_collection_1.objects.link(ob_lightpanel)
col_collection_1.objects.link(ob_camera)
col_collection_1.objects.link(ob_plane_001)
col_collection_1.objects.link(ob_cube_001)
col_collection_1.objects.link(ob_table)
col_collection_1.objects.link(ob_labor)
col_collection_1.objects.link(ob_cube_004)
col_collection_1.objects.link(ob_cube_005)
col_collection_1.objects.link(ob_cube_003)
col_collection_1.objects.link(ob_cylinder)
col_collection_1.objects.link(ob_sphere)
col_collection_2.objects.link(ob_cylinder_001)

# ---- scene / render settings (as saved in the file)
scene.camera = ob_camera
scene.frame_start = 1; scene.frame_end = 250; scene.frame_set(72)
scene.render.engine = 'CYCLES'
scene.render.resolution_y = 947
scene.render.dither_intensity = 0.0
scene.render.use_border = True
scene.cycles.samples = 306
scene.cycles.sampling_pattern = 'TABULATED_SOBOL'
scene.cycles.light_sampling_threshold = 0.0
scene.cycles.use_adaptive_sampling = False
scene.cycles.use_light_tree = False
scene.cycles.blur_glossy = 0.0
scene.cycles.sample_clamp_indirect = 1.0
scene.view_settings.view_transform = 'Standard'
scene.view_settings.exposure = 1.022
bpy.context.view_layer.update()
